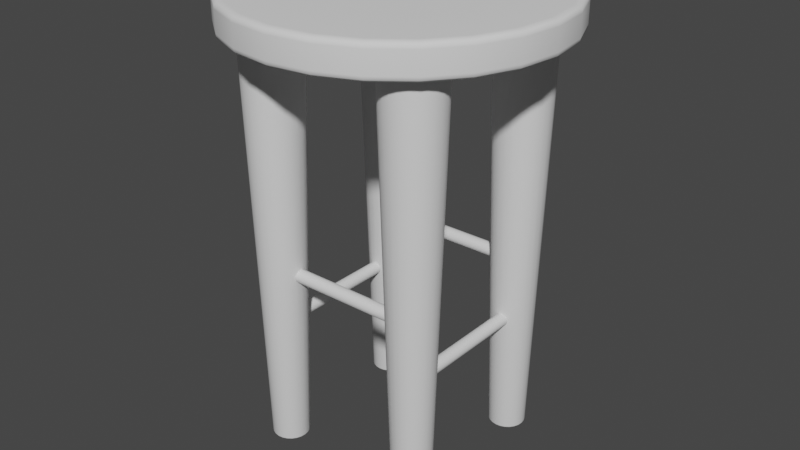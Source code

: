 # Source: chair-stool-mini.blend  (saved by Blender 2.80.55; exported with 4.5.12 LTS)
import bpy
from mathutils import Matrix  # noqa: F401  (used for matrix-valued properties, if any)

bpy.ops.wm.read_factory_settings(use_empty=True)
scene = bpy.context.scene
scene.name = 'Scene'

# ---- collections
col_collection = bpy.data.collections.new('Collection'); scene.collection.children.link(col_collection)

# ---- world
world_world = bpy.data.worlds.new('World'); scene.world = world_world
world_world.use_nodes = True; world_world.node_tree.nodes.clear()
_N = world_world.node_tree.nodes; _L = world_world.node_tree.links
n0 = _N.new('ShaderNodeOutputWorld'); n0.name = 'World Output'; n0.location = (300, 300)
n1 = _N.new('ShaderNodeBackground'); n1.name = 'Background'; n1.location = (10, 300)
n1.inputs[0].default_value = (0.05088, 0.05088, 0.05088, 1.0)
_L.new(n1.outputs[0], n0.inputs[0])
n0.is_active_output = True
world_world.color = (0.05088, 0.05088, 0.05088)
world_world.use_sun_shadow = False
world_world.sun_shadow_jitter_overblur = 0.0

# ---- meshes
me_cylinder = bpy.data.meshes.new('Cylinder')
me_cylinder.from_pydata([(-0.08176, -0.04939, 0.4466), (-0.07359, -0.05046, 0.4466), (-0.06599, -0.05361, 0.4466), (-0.05945, -0.05863, 0.4466), (-0.05444, -0.06516, 0.4466), (-0.05129, -0.07277, 0.4466), (-0.05021, -0.08094, 0.4466), (-0.05129, -0.0891, 0.4466), (-0.05444, -0.09671, 0.4466), (-0.05945, -0.1032, 0.4466), (-0.06599, -0.1083, 0.4466), (-0.07359, -0.1114, 0.4466), (-0.08176, -0.1125, 0.4466), (-0.08993, -0.1114, 0.4466), (-0.09753, -0.1083, 0.4466), (-0.1041, -0.1032, 0.4466), (-0.1091, -0.09671, 0.4466), (-0.1122, -0.0891, 0.4466), (-0.1133, -0.08094, 0.4466), (-0.1122, -0.07277, 0.4466), (-0.1091, -0.06516, 0.4466), (-0.1041, -0.05863, 0.4466), (-0.09753, -0.05361, 0.4466), (-0.08993, -0.05046, 0.4466), (-0.08176, -0.06321, 0.0), (-0.08176, -0.06142, 0.001722), (-0.08176, -0.06233, 0.0002307), (-0.08176, -0.06168, 0.0008609), (-0.07717, -0.06381, 0.0), (-0.07671, -0.06209, 0.001722), (-0.07694, -0.06297, 0.0002307), (-0.07678, -0.06234, 0.0008609), (-0.07289, -0.06558, 0.0), (-0.072, -0.06404, 0.001722), (-0.07246, -0.06482, 0.0002307), (-0.07213, -0.06426, 0.0008609), (-0.06922, -0.0684, 0.0), (-0.06796, -0.06714, 0.001722), (-0.0686, -0.06778, 0.0002307), (-0.06814, -0.06732, 0.0008609), (-0.06641, -0.07207, 0.0), (-0.06486, -0.07118, 0.001722), (-0.06565, -0.07163, 0.0002307), (-0.06508, -0.07131, 0.0008609), (-0.06463, -0.07635, 0.0), (-0.06291, -0.07589, 0.001722), (-0.06379, -0.07612, 0.0002307), (-0.06316, -0.07595, 0.0008609), (-0.06403, -0.08094, 0.0), (-0.06225, -0.08094, 0.001722), (-0.06316, -0.08094, 0.0002307), (-0.0625, -0.08094, 0.0008609), (-0.06463, -0.08553, 0.0), (-0.06291, -0.08599, 0.001722), (-0.06379, -0.08575, 0.0002307), (-0.06316, -0.08592, 0.0008609), (-0.06641, -0.0898, 0.0), (-0.06486, -0.09069, 0.001722), (-0.06565, -0.09024, 0.0002307), (-0.06508, -0.09057, 0.0008609), (-0.06922, -0.09347, 0.0), (-0.06796, -0.09473, 0.001722), (-0.0686, -0.09409, 0.0002307), (-0.06814, -0.09455, 0.0008609), (-0.07289, -0.09629, 0.0), (-0.072, -0.09784, 0.001722), (-0.07246, -0.09705, 0.0002307), (-0.07213, -0.09761, 0.0008609), (-0.07717, -0.09806, 0.0), (-0.07671, -0.09979, 0.001722), (-0.07694, -0.09891, 0.0002307), (-0.07678, -0.09954, 0.0008609), (-0.08176, -0.09867, 0.0), (-0.08176, -0.1005, 0.001722), (-0.08176, -0.09954, 0.0002307), (-0.08176, -0.1002, 0.0008609), (-0.08635, -0.09806, 0.0), (-0.08681, -0.09979, 0.001722), (-0.08658, -0.09891, 0.0002307), (-0.08674, -0.09954, 0.0008609), (-0.09062, -0.09629, 0.0), (-0.09152, -0.09784, 0.001722), (-0.09106, -0.09705, 0.0002307), (-0.09139, -0.09761, 0.0008609), (-0.0943, -0.09347, 0.0), (-0.09556, -0.09473, 0.001722), (-0.09492, -0.09409, 0.0002307), (-0.09538, -0.09455, 0.0008609), (-0.09711, -0.0898, 0.0), (-0.09866, -0.09069, 0.001722), (-0.09787, -0.09024, 0.0002307), (-0.09844, -0.09057, 0.0008609), (-0.09889, -0.08553, 0.0), (-0.1006, -0.08599, 0.001722), (-0.09973, -0.08575, 0.0002307), (-0.1004, -0.08592, 0.0008609), (-0.09949, -0.08094, 0.0), (-0.1013, -0.08094, 0.001722), (-0.1004, -0.08094, 0.0002307), (-0.101, -0.08094, 0.0008609), (-0.09889, -0.07635, 0.0), (-0.1006, -0.07589, 0.001722), (-0.09973, -0.07612, 0.0002307), (-0.1004, -0.07595, 0.0008609), (-0.09711, -0.07207, 0.0), (-0.09866, -0.07118, 0.001722), (-0.09787, -0.07163, 0.0002307), (-0.09844, -0.07131, 0.0008609), (-0.0943, -0.0684, 0.0), (-0.09556, -0.06714, 0.001722), (-0.09492, -0.06778, 0.0002307), (-0.09538, -0.06732, 0.0008609), (-0.09062, -0.06558, 0.0), (-0.09152, -0.06404, 0.001722), (-0.09106, -0.06482, 0.0002307), (-0.09139, -0.06426, 0.0008609), (-0.08635, -0.06381, 0.0), (-0.08681, -0.06209, 0.001722), (-0.08658, -0.06297, 0.0002307), (-0.08674, -0.06234, 0.0008609), (0.08176, -0.04939, 0.4466), (0.07359, -0.05046, 0.4466), (0.06599, -0.05361, 0.4466), (0.05945, -0.05863, 0.4466), (0.05444, -0.06516, 0.4466), (0.05129, -0.07277, 0.4466), (0.05021, -0.08094, 0.4466), (0.05129, -0.0891, 0.4466), (0.05444, -0.09671, 0.4466), (0.05945, -0.1032, 0.4466), (0.06599, -0.1083, 0.4466), (0.07359, -0.1114, 0.4466), (0.08176, -0.1125, 0.4466), (0.08993, -0.1114, 0.4466), (0.09753, -0.1083, 0.4466), (0.1041, -0.1032, 0.4466), (0.1091, -0.09671, 0.4466), (0.1122, -0.0891, 0.4466), (0.1133, -0.08094, 0.4466), (0.1122, -0.07277, 0.4466), (0.1091, -0.06516, 0.4466), (0.1041, -0.05863, 0.4466), (0.09753, -0.05361, 0.4466), (0.08993, -0.05046, 0.4466), (0.08176, -0.06321, 0.0), (0.08176, -0.06142, 0.001722), (0.08176, -0.06233, 0.0002307), (0.08176, -0.06168, 0.0008609), (0.07717, -0.06381, 0.0), (0.07671, -0.06209, 0.001722), (0.07694, -0.06297, 0.0002307), (0.07678, -0.06234, 0.0008609), (0.07289, -0.06558, 0.0), (0.072, -0.06404, 0.001722), (0.07246, -0.06482, 0.0002307), (0.07213, -0.06426, 0.0008609), (0.06922, -0.0684, 0.0), (0.06796, -0.06714, 0.001722), (0.0686, -0.06778, 0.0002307), (0.06814, -0.06732, 0.0008609), (0.06641, -0.07207, 0.0), (0.06486, -0.07118, 0.001722), (0.06565, -0.07163, 0.0002307), (0.06508, -0.07131, 0.0008609), (0.06463, -0.07635, 0.0), (0.06291, -0.07589, 0.001722), (0.06379, -0.07612, 0.0002307), (0.06316, -0.07595, 0.0008609), (0.06403, -0.08094, 0.0), (0.06225, -0.08094, 0.001722), (0.06316, -0.08094, 0.0002307), (0.0625, -0.08094, 0.0008609), (0.06463, -0.08553, 0.0), (0.06291, -0.08599, 0.001722), (0.06379, -0.08575, 0.0002307), (0.06316, -0.08592, 0.0008609), (0.06641, -0.0898, 0.0), (0.06486, -0.09069, 0.001722), (0.06565, -0.09024, 0.0002307), (0.06508, -0.09057, 0.0008609), (0.06922, -0.09347, 0.0), (0.06796, -0.09473, 0.001722), (0.0686, -0.09409, 0.0002307), (0.06814, -0.09455, 0.0008609), (0.07289, -0.09629, 0.0), (0.072, -0.09784, 0.001722), (0.07246, -0.09705, 0.0002307), (0.07213, -0.09761, 0.0008609), (0.07717, -0.09806, 0.0), (0.07671, -0.09979, 0.001722), (0.07694, -0.09891, 0.0002307), (0.07678, -0.09954, 0.0008609), (0.08176, -0.09867, 0.0), (0.08176, -0.1005, 0.001722), (0.08176, -0.09954, 0.0002307), (0.08176, -0.1002, 0.0008609), (0.08635, -0.09806, 0.0), (0.08681, -0.09979, 0.001722), (0.08658, -0.09891, 0.0002307), (0.08674, -0.09954, 0.0008609), (0.09062, -0.09629, 0.0), (0.09152, -0.09784, 0.001722), (0.09106, -0.09705, 0.0002307), (0.09139, -0.09761, 0.0008609), (0.0943, -0.09347, 0.0), (0.09556, -0.09473, 0.001722), (0.09492, -0.09409, 0.0002307), (0.09538, -0.09455, 0.0008609), (0.09711, -0.0898, 0.0), (0.09866, -0.09069, 0.001722), (0.09787, -0.09024, 0.0002307), (0.09844, -0.09057, 0.0008609), (0.09889, -0.08553, 0.0), (0.1006, -0.08599, 0.001722), (0.09973, -0.08575, 0.0002307), (0.1004, -0.08592, 0.0008609), (0.09949, -0.08094, 0.0), (0.1013, -0.08094, 0.001722), (0.1004, -0.08094, 0.0002307), (0.101, -0.08094, 0.0008609), (0.09889, -0.07635, 0.0), (0.1006, -0.07589, 0.001722), (0.09973, -0.07612, 0.0002307), (0.1004, -0.07595, 0.0008609), (0.09711, -0.07207, 0.0), (0.09866, -0.07118, 0.001722), (0.09787, -0.07163, 0.0002307), (0.09844, -0.07131, 0.0008609), (0.0943, -0.0684, 0.0), (0.09556, -0.06714, 0.001722), (0.09492, -0.06778, 0.0002307), (0.09538, -0.06732, 0.0008609), (0.09062, -0.06558, 0.0), (0.09152, -0.06404, 0.001722), (0.09106, -0.06482, 0.0002307), (0.09139, -0.06426, 0.0008609), (0.08635, -0.06381, 0.0), (0.08681, -0.06209, 0.001722), (0.08658, -0.06297, 0.0002307), (0.08674, -0.06234, 0.0008609), (-0.08176, 0.04939, 0.4466), (-0.07359, 0.05046, 0.4466), (-0.06599, 0.05361, 0.4466), (-0.05945, 0.05863, 0.4466), (-0.05444, 0.06516, 0.4466), (-0.05129, 0.07277, 0.4466), (-0.05021, 0.08094, 0.4466), (-0.05129, 0.0891, 0.4466), (-0.05444, 0.09671, 0.4466), (-0.05945, 0.1032, 0.4466), (-0.06599, 0.1083, 0.4466), (-0.07359, 0.1114, 0.4466), (-0.08176, 0.1125, 0.4466), (-0.08993, 0.1114, 0.4466), (-0.09753, 0.1083, 0.4466), (-0.1041, 0.1032, 0.4466), (-0.1091, 0.09671, 0.4466), (-0.1122, 0.0891, 0.4466), (-0.1133, 0.08094, 0.4466), (-0.1122, 0.07277, 0.4466), (-0.1091, 0.06516, 0.4466), (-0.1041, 0.05863, 0.4466), (-0.09753, 0.05361, 0.4466), (-0.08993, 0.05046, 0.4466), (-0.08176, 0.06321, 0.0), (-0.08176, 0.06142, 0.001722), (-0.08176, 0.06233, 0.0002307), (-0.08176, 0.06168, 0.0008609), (-0.07717, 0.06381, 0.0), (-0.07671, 0.06209, 0.001722), (-0.07694, 0.06297, 0.0002307), (-0.07678, 0.06234, 0.0008609), (-0.07289, 0.06558, 0.0), (-0.072, 0.06404, 0.001722), (-0.07246, 0.06482, 0.0002307), (-0.07213, 0.06426, 0.0008609), (-0.06922, 0.0684, 0.0), (-0.06796, 0.06714, 0.001722), (-0.0686, 0.06778, 0.0002307), (-0.06814, 0.06732, 0.0008609), (-0.06641, 0.07207, 0.0), (-0.06486, 0.07118, 0.001722), (-0.06565, 0.07163, 0.0002307), (-0.06508, 0.07131, 0.0008609), (-0.06463, 0.07635, 0.0), (-0.06291, 0.07589, 0.001722), (-0.06379, 0.07612, 0.0002307), (-0.06316, 0.07595, 0.0008609), (-0.06403, 0.08094, 0.0), (-0.06225, 0.08094, 0.001722), (-0.06316, 0.08094, 0.0002307), (-0.0625, 0.08094, 0.0008609), (-0.06463, 0.08553, 0.0), (-0.06291, 0.08599, 0.001722), (-0.06379, 0.08575, 0.0002307), (-0.06316, 0.08592, 0.0008609), (-0.06641, 0.0898, 0.0), (-0.06486, 0.09069, 0.001722), (-0.06565, 0.09024, 0.0002307), (-0.06508, 0.09057, 0.0008609), (-0.06922, 0.09347, 0.0), (-0.06796, 0.09473, 0.001722), (-0.0686, 0.09409, 0.0002307), (-0.06814, 0.09455, 0.0008609), (-0.07289, 0.09629, 0.0), (-0.072, 0.09784, 0.001722), (-0.07246, 0.09705, 0.0002307), (-0.07213, 0.09761, 0.0008609), (-0.07717, 0.09806, 0.0), (-0.07671, 0.09979, 0.001722), (-0.07694, 0.09891, 0.0002307), (-0.07678, 0.09954, 0.0008609), (-0.08176, 0.09867, 0.0), (-0.08176, 0.1005, 0.001722), (-0.08176, 0.09954, 0.0002307), (-0.08176, 0.1002, 0.0008609), (-0.08635, 0.09806, 0.0), (-0.08681, 0.09979, 0.001722), (-0.08658, 0.09891, 0.0002307), (-0.08674, 0.09954, 0.0008609), (-0.09062, 0.09629, 0.0), (-0.09152, 0.09784, 0.001722), (-0.09106, 0.09705, 0.0002307), (-0.09139, 0.09761, 0.0008609), (-0.0943, 0.09347, 0.0), (-0.09556, 0.09473, 0.001722), (-0.09492, 0.09409, 0.0002307), (-0.09538, 0.09455, 0.0008609), (-0.09711, 0.0898, 0.0), (-0.09866, 0.09069, 0.001722), (-0.09787, 0.09024, 0.0002307), (-0.09844, 0.09057, 0.0008609), (-0.09889, 0.08553, 0.0), (-0.1006, 0.08599, 0.001722), (-0.09973, 0.08575, 0.0002307), (-0.1004, 0.08592, 0.0008609), (-0.09949, 0.08094, 0.0), (-0.1013, 0.08094, 0.001722), (-0.1004, 0.08094, 0.0002307), (-0.101, 0.08094, 0.0008609), (-0.09889, 0.07635, 0.0), (-0.1006, 0.07589, 0.001722), (-0.09973, 0.07612, 0.0002307), (-0.1004, 0.07595, 0.0008609), (-0.09711, 0.07207, 0.0), (-0.09866, 0.07118, 0.001722), (-0.09787, 0.07163, 0.0002307), (-0.09844, 0.07131, 0.0008609), (-0.0943, 0.0684, 0.0), (-0.09556, 0.06714, 0.001722), (-0.09492, 0.06778, 0.0002307), (-0.09538, 0.06732, 0.0008609), (-0.09062, 0.06558, 0.0), (-0.09152, 0.06404, 0.001722), (-0.09106, 0.06482, 0.0002307), (-0.09139, 0.06426, 0.0008609), (-0.08635, 0.06381, 0.0), (-0.08681, 0.06209, 0.001722), (-0.08658, 0.06297, 0.0002307), (-0.08674, 0.06234, 0.0008609), (0.08176, 0.04939, 0.4466), (0.07359, 0.05046, 0.4466), (0.06599, 0.05361, 0.4466), (0.05945, 0.05863, 0.4466), (0.05444, 0.06516, 0.4466), (0.05129, 0.07277, 0.4466), (0.05021, 0.08094, 0.4466), (0.05129, 0.0891, 0.4466), (0.05444, 0.09671, 0.4466), (0.05945, 0.1032, 0.4466), (0.06599, 0.1083, 0.4466), (0.07359, 0.1114, 0.4466), (0.08176, 0.1125, 0.4466), (0.08993, 0.1114, 0.4466), (0.09753, 0.1083, 0.4466), (0.1041, 0.1032, 0.4466), (0.1091, 0.09671, 0.4466), (0.1122, 0.0891, 0.4466), (0.1133, 0.08094, 0.4466), (0.1122, 0.07277, 0.4466), (0.1091, 0.06516, 0.4466), (0.1041, 0.05863, 0.4466), (0.09753, 0.05361, 0.4466), (0.08993, 0.05046, 0.4466), (0.08176, 0.06321, 0.0), (0.08176, 0.06142, 0.001722), (0.08176, 0.06233, 0.0002307), (0.08176, 0.06168, 0.0008609), (0.07717, 0.06381, 0.0), (0.07671, 0.06209, 0.001722), (0.07694, 0.06297, 0.0002307), (0.07678, 0.06234, 0.0008609), (0.07289, 0.06558, 0.0), (0.072, 0.06404, 0.001722), (0.07246, 0.06482, 0.0002307), (0.07213, 0.06426, 0.0008609), (0.06922, 0.0684, 0.0), (0.06796, 0.06714, 0.001722), (0.0686, 0.06778, 0.0002307), (0.06814, 0.06732, 0.0008609), (0.06641, 0.07207, 0.0), (0.06486, 0.07118, 0.001722), (0.06565, 0.07163, 0.0002307), (0.06508, 0.07131, 0.0008609), (0.06463, 0.07635, 0.0), (0.06291, 0.07589, 0.001722), (0.06379, 0.07612, 0.0002307), (0.06316, 0.07595, 0.0008609), (0.06403, 0.08094, 0.0), (0.06225, 0.08094, 0.001722), (0.06316, 0.08094, 0.0002307), (0.0625, 0.08094, 0.0008609), (0.06463, 0.08553, 0.0), (0.06291, 0.08599, 0.001722), (0.06379, 0.08575, 0.0002307), (0.06316, 0.08592, 0.0008609), (0.06641, 0.0898, 0.0), (0.06486, 0.09069, 0.001722), (0.06565, 0.09024, 0.0002307), (0.06508, 0.09057, 0.0008609), (0.06922, 0.09347, 0.0), (0.06796, 0.09473, 0.001722), (0.0686, 0.09409, 0.0002307), (0.06814, 0.09455, 0.0008609), (0.07289, 0.09629, 0.0), (0.072, 0.09784, 0.001722), (0.07246, 0.09705, 0.0002307), (0.07213, 0.09761, 0.0008609), (0.07717, 0.09806, 0.0), (0.07671, 0.09979, 0.001722), (0.07694, 0.09891, 0.0002307), (0.07678, 0.09954, 0.0008609), (0.08176, 0.09867, 0.0), (0.08176, 0.1005, 0.001722), (0.08176, 0.09954, 0.0002307), (0.08176, 0.1002, 0.0008609), (0.08635, 0.09806, 0.0), (0.08681, 0.09979, 0.001722), (0.08658, 0.09891, 0.0002307), (0.08674, 0.09954, 0.0008609), (0.09062, 0.09629, 0.0), (0.09152, 0.09784, 0.001722), (0.09106, 0.09705, 0.0002307), (0.09139, 0.09761, 0.0008609), (0.0943, 0.09347, 0.0), (0.09556, 0.09473, 0.001722), (0.09492, 0.09409, 0.0002307), (0.09538, 0.09455, 0.0008609), (0.09711, 0.0898, 0.0), (0.09866, 0.09069, 0.001722), (0.09787, 0.09024, 0.0002307), (0.09844, 0.09057, 0.0008609), (0.09889, 0.08553, 0.0), (0.1006, 0.08599, 0.001722), (0.09973, 0.08575, 0.0002307), (0.1004, 0.08592, 0.0008609), (0.09949, 0.08094, 0.0), (0.1013, 0.08094, 0.001722), (0.1004, 0.08094, 0.0002307), (0.101, 0.08094, 0.0008609), (0.09889, 0.07635, 0.0), (0.1006, 0.07589, 0.001722), (0.09973, 0.07612, 0.0002307), (0.1004, 0.07595, 0.0008609), (0.09711, 0.07207, 0.0), (0.09866, 0.07118, 0.001722), (0.09787, 0.07163, 0.0002307), (0.09844, 0.07131, 0.0008609), (0.0943, 0.0684, 0.0), (0.09556, 0.06714, 0.001722), (0.09492, 0.06778, 0.0002307), (0.09538, 0.06732, 0.0008609), (0.09062, 0.06558, 0.0), (0.09152, 0.06404, 0.001722), (0.09106, 0.06482, 0.0002307), (0.09139, 0.06426, 0.0008609), (0.08635, 0.06381, 0.0), (0.08681, 0.06209, 0.001722), (0.08658, 0.06297, 0.0002307), (0.08674, 0.06234, 0.0008609), (-7.532e-11, 0.09115, 0.4737), (-0.02359, 0.08804, 0.4737), (-0.04557, 0.07894, 0.4737), (-0.06445, 0.06445, 0.4737), (-0.07894, 0.04557, 0.4737), (-0.08804, 0.02359, 0.4737), (-0.09115, -5.17e-09, 0.4737), (-0.08804, -0.02359, 0.4737), (-0.07894, -0.04557, 0.4737), (-0.06445, -0.06445, 0.4737), (-0.04557, -0.07894, 0.4737), (-0.02359, -0.08804, 0.4737), (-3.557e-08, -0.09115, 0.4737), (0.02359, -0.08804, 0.4737), (0.04557, -0.07894, 0.4737), (0.06445, -0.06445, 0.4737), (0.07894, -0.04557, 0.4737), (0.08804, -0.02359, 0.4737), (0.09115, -5.443e-08, 0.4737), (0.08804, 0.02359, 0.4737), (0.07894, 0.04557, 0.4737), (0.06445, 0.06445, 0.4737), (0.04557, 0.07894, 0.4737), (0.02359, 0.08804, 0.4737), (0.0, 0.1651, 0.4572), (-0.04273, 0.1595, 0.4572), (-0.08255, 0.143, 0.4572), (-0.1167, 0.1167, 0.4572), (-0.143, 0.08255, 0.4572), (-0.1595, 0.04273, 0.4572), (-0.1651, 1.246e-08, 0.4572), (-0.1595, -0.04273, 0.4572), (-0.143, -0.08255, 0.4572), (-0.1167, -0.1167, 0.4572), (-0.08255, -0.143, 0.4572), (-0.04273, -0.1595, 0.4572), (-6.429e-08, -0.1651, 0.4572), (0.04273, -0.1595, 0.4572), (0.08255, -0.143, 0.4572), (0.1167, -0.1167, 0.4572), (0.143, -0.08255, 0.4572), (0.1595, -0.04273, 0.4572), (0.1651, -7.676e-08, 0.4572), (0.1595, 0.04273, 0.4572), (0.143, 0.08255, 0.4572), (0.1167, 0.1167, 0.4572), (0.08255, 0.143, 0.4572), (0.04273, 0.1595, 0.4572), (-7.532e-11, 0.09115, 0.4407), (-0.02359, 0.08804, 0.4407), (-0.04557, 0.07894, 0.4407), (-0.06445, 0.06445, 0.4407), (-0.07894, 0.04557, 0.4407), (-0.08804, 0.02359, 0.4407), (-0.09115, -5.17e-09, 0.4407), (-0.08804, -0.02359, 0.4407), (-0.07894, -0.04557, 0.4407), (-0.06445, -0.06445, 0.4407), (-0.04557, -0.07894, 0.4407), (-0.02359, -0.08804, 0.4407), (-3.557e-08, -0.09115, 0.4407), (0.02359, -0.08804, 0.4407), (0.04557, -0.07894, 0.4407), (0.06445, -0.06445, 0.4407), (0.07894, -0.04557, 0.4407), (0.08804, -0.02359, 0.4407), (0.09115, -5.443e-08, 0.4407), (0.08804, 0.02359, 0.4407), (0.07894, 0.04557, 0.4407), (0.06445, 0.06445, 0.4407), (0.04557, 0.07894, 0.4407), (0.02359, 0.08804, 0.4407), (-8.514e-12, 0.1567, 0.4737), (0.0, 0.1651, 0.468), (0.0, 0.1615, 0.4735), (0.0, 0.1649, 0.4712), (-0.04273, 0.1595, 0.468), (-0.04057, 0.1514, 0.4737), (-0.04267, 0.1592, 0.4712), (-0.0418, 0.156, 0.4735), (-0.08255, 0.143, 0.468), (-0.07837, 0.1357, 0.4737), (-0.08243, 0.1428, 0.4712), (-0.08074, 0.1399, 0.4735), (-0.1167, 0.1167, 0.468), (-0.1108, 0.1108, 0.4737), (-0.1166, 0.1166, 0.4712), (-0.1142, 0.1142, 0.4735), (-0.143, 0.08255, 0.468), (-0.1357, 0.07837, 0.4737), (-0.1428, 0.08243, 0.4712), (-0.1399, 0.08074, 0.4735), (-0.1595, 0.04273, 0.468), (-0.1514, 0.04057, 0.4737), (-0.1592, 0.04267, 0.4712), (-0.156, 0.0418, 0.4735), (-0.1651, 1.246e-08, 0.468), (-0.1567, 1.047e-08, 0.4737), (-0.1649, 1.241e-08, 0.4712), (-0.1615, 1.16e-08, 0.4735), (-0.1595, -0.04273, 0.468), (-0.1514, -0.04057, 0.4737), (-0.1592, -0.04267, 0.4712), (-0.156, -0.0418, 0.4735), (-0.143, -0.08255, 0.468), (-0.1357, -0.07837, 0.4737), (-0.1428, -0.08243, 0.4712), (-0.1399, -0.08074, 0.4735), (-0.1167, -0.1167, 0.468), (-0.1108, -0.1108, 0.4737), (-0.1166, -0.1166, 0.4712), (-0.1142, -0.1142, 0.4735), (-0.08255, -0.143, 0.468), (-0.07837, -0.1357, 0.4737), (-0.08243, -0.1428, 0.4712), (-0.08074, -0.1399, 0.4735), (-0.04273, -0.1595, 0.468), (-0.04057, -0.1514, 0.4737), (-0.04267, -0.1592, 0.4712), (-0.0418, -0.156, 0.4735), (-6.429e-08, -0.1651, 0.468), (-6.105e-08, -0.1567, 0.4737), (-6.418e-08, -0.1649, 0.4712), (-6.288e-08, -0.1615, 0.4735), (0.04273, -0.1595, 0.468), (0.04057, -0.1514, 0.4737), (0.04267, -0.1592, 0.4712), (0.0418, -0.156, 0.4735), (0.08255, -0.143, 0.468), (0.07837, -0.1357, 0.4737), (0.08243, -0.1428, 0.4712), (0.08074, -0.1399, 0.4735), (0.1167, -0.1167, 0.468), (0.1108, -0.1108, 0.4737), (0.1166, -0.1166, 0.4712), (0.1142, -0.1142, 0.4735), (0.143, -0.08255, 0.468), (0.1357, -0.07837, 0.4737), (0.1428, -0.08243, 0.4712), (0.1399, -0.08074, 0.4735), (0.1595, -0.04273, 0.468), (0.1514, -0.04057, 0.4737), (0.1592, -0.04267, 0.4712), (0.156, -0.0418, 0.4735), (0.1651, -7.676e-08, 0.468), (0.1567, -7.423e-08, 0.4737), (0.1649, -7.666e-08, 0.4712), (0.1615, -7.565e-08, 0.4735), (0.1595, 0.04273, 0.468), (0.1514, 0.04057, 0.4737), (0.1592, 0.04267, 0.4712), (0.156, 0.0418, 0.4735), (0.143, 0.08255, 0.468), (0.1357, 0.07837, 0.4737), (0.1428, 0.08243, 0.4712), (0.1399, 0.08074, 0.4735), (0.1167, 0.1167, 0.468), (0.1108, 0.1108, 0.4737), (0.1166, 0.1166, 0.4712), (0.1142, 0.1142, 0.4735), (0.08255, 0.143, 0.468), (0.07837, 0.1357, 0.4737), (0.08243, 0.1428, 0.4712), (0.08074, 0.1399, 0.4735), (0.04273, 0.1595, 0.468), (0.04057, 0.1514, 0.4737), (0.04267, 0.1592, 0.4712), (0.0418, 0.156, 0.4735), (0.0, 0.1651, 0.4464), (-8.514e-12, 0.1567, 0.4407), (0.0, 0.1649, 0.4432), (0.0, 0.1615, 0.4409), (-0.04057, 0.1514, 0.4407), (-0.04273, 0.1595, 0.4464), (-0.0418, 0.156, 0.4409), (-0.04267, 0.1592, 0.4432), (-0.07837, 0.1357, 0.4407), (-0.08255, 0.143, 0.4464), (-0.08074, 0.1399, 0.4409), (-0.08243, 0.1428, 0.4432), (-0.1108, 0.1108, 0.4407), (-0.1167, 0.1167, 0.4464), (-0.1142, 0.1142, 0.4409), (-0.1166, 0.1166, 0.4432), (-0.1357, 0.07837, 0.4407), (-0.143, 0.08255, 0.4464), (-0.1399, 0.08074, 0.4409), (-0.1428, 0.08243, 0.4432), (-0.1514, 0.04057, 0.4407), (-0.1595, 0.04273, 0.4464), (-0.156, 0.0418, 0.4409), (-0.1592, 0.04267, 0.4432), (-0.1567, 1.047e-08, 0.4407), (-0.1651, 1.246e-08, 0.4464), (-0.1615, 1.16e-08, 0.4409), (-0.1649, 1.241e-08, 0.4432), (-0.1514, -0.04057, 0.4407), (-0.1595, -0.04273, 0.4464), (-0.156, -0.0418, 0.4409), (-0.1592, -0.04267, 0.4432), (-0.1357, -0.07837, 0.4407), (-0.143, -0.08255, 0.4464), (-0.1399, -0.08074, 0.4409), (-0.1428, -0.08243, 0.4432), (-0.1108, -0.1108, 0.4407), (-0.1167, -0.1167, 0.4464), (-0.1142, -0.1142, 0.4409), (-0.1166, -0.1166, 0.4432), (-0.07837, -0.1357, 0.4407), (-0.08255, -0.143, 0.4464), (-0.08074, -0.1399, 0.4409), (-0.08243, -0.1428, 0.4432), (-0.04057, -0.1514, 0.4407), (-0.04273, -0.1595, 0.4464), (-0.0418, -0.156, 0.4409), (-0.04267, -0.1592, 0.4432), (-6.105e-08, -0.1567, 0.4407), (-6.429e-08, -0.1651, 0.4464), (-6.288e-08, -0.1615, 0.4409), (-6.418e-08, -0.1649, 0.4432), (0.04057, -0.1514, 0.4407), (0.04273, -0.1595, 0.4464), (0.0418, -0.156, 0.4409), (0.04267, -0.1592, 0.4432), (0.07837, -0.1357, 0.4407), (0.08255, -0.143, 0.4464), (0.08074, -0.1399, 0.4409), (0.08243, -0.1428, 0.4432), (0.1108, -0.1108, 0.4407), (0.1167, -0.1167, 0.4464), (0.1142, -0.1142, 0.4409), (0.1166, -0.1166, 0.4432), (0.1357, -0.07837, 0.4407), (0.143, -0.08255, 0.4464), (0.1399, -0.08074, 0.4409), (0.1428, -0.08243, 0.4432), (0.1514, -0.04057, 0.4407), (0.1595, -0.04273, 0.4464), (0.156, -0.0418, 0.4409), (0.1592, -0.04267, 0.4432), (0.1567, -7.423e-08, 0.4407), (0.1651, -7.676e-08, 0.4464), (0.1615, -7.565e-08, 0.4409), (0.1649, -7.666e-08, 0.4432), (0.1514, 0.04057, 0.4407), (0.1595, 0.04273, 0.4464), (0.156, 0.0418, 0.4409), (0.1592, 0.04267, 0.4432), (0.1357, 0.07837, 0.4407), (0.143, 0.08255, 0.4464), (0.1399, 0.08074, 0.4409), (0.1428, 0.08243, 0.4432), (0.1108, 0.1108, 0.4407), (0.1167, 0.1167, 0.4464), (0.1142, 0.1142, 0.4409), (0.1166, 0.1166, 0.4432), (0.07837, 0.1357, 0.4407), (0.08255, 0.143, 0.4464), (0.08074, 0.1399, 0.4409), (0.08243, 0.1428, 0.4432), (0.04057, 0.1514, 0.4407), (0.04273, 0.1595, 0.4464), (0.0418, 0.156, 0.4409), (0.04267, 0.1592, 0.4432), (-0.07259, -0.07411, 0.1945), (-0.07259, -0.07505, 0.198), (-0.07259, -0.07762, 0.2006), (-0.07259, -0.08113, 0.2016), (-0.07259, -0.08464, 0.2006), (-0.07259, -0.08721, 0.198), (-0.07259, -0.08815, 0.1945), (-0.07259, -0.08721, 0.191), (-0.07259, -0.08464, 0.1885), (-0.07259, -0.08113, 0.1875), (-0.07259, -0.07762, 0.1885), (-0.07259, -0.07505, 0.191), (0.06965, -0.07411, 0.1945), (0.06965, -0.07505, 0.198), (0.06965, -0.07762, 0.2006), (0.06965, -0.08113, 0.2016), (0.06965, -0.08464, 0.2006), (0.06965, -0.08721, 0.198), (0.06965, -0.08815, 0.1945), (0.06965, -0.08721, 0.191), (0.06965, -0.08464, 0.1885), (0.06965, -0.08113, 0.1875), (0.06965, -0.07762, 0.1885), (0.06965, -0.07505, 0.191), (-0.07259, 0.07411, 0.1945), (-0.07259, 0.07505, 0.198), (-0.07259, 0.07762, 0.2006), (-0.07259, 0.08113, 0.2016), (-0.07259, 0.08464, 0.2006), (-0.07259, 0.08721, 0.198), (-0.07259, 0.08815, 0.1945), (-0.07259, 0.08721, 0.191), (-0.07259, 0.08464, 0.1885), (-0.07259, 0.08113, 0.1875), (-0.07259, 0.07762, 0.1885), (-0.07259, 0.07505, 0.191), (0.06965, 0.07411, 0.1945), (0.06965, 0.07505, 0.198), (0.06965, 0.07762, 0.2006), (0.06965, 0.08113, 0.2016), (0.06965, 0.08464, 0.2006), (0.06965, 0.08721, 0.198), (0.06965, 0.08815, 0.1945), (0.06965, 0.08721, 0.191), (0.06965, 0.08464, 0.1885), (0.06965, 0.08113, 0.1875), (0.06965, 0.07762, 0.1885), (0.06965, 0.07505, 0.191), (0.09057, 0.07322, 0.1344), (0.08963, 0.07322, 0.1379), (0.08706, 0.07322, 0.1404), (0.08355, 0.07322, 0.1414), (0.08004, 0.07322, 0.1404), (0.07747, 0.07322, 0.1379), (0.07653, 0.07322, 0.1344), (0.07747, 0.07322, 0.1309), (0.08004, 0.07322, 0.1283), (0.08355, 0.07322, 0.1274), (0.08706, 0.07322, 0.1283), (0.08963, 0.07322, 0.1309), (0.09057, -0.06902, 0.1344), (0.08963, -0.06902, 0.1379), (0.08706, -0.06902, 0.1404), (0.08355, -0.06902, 0.1414), (0.08004, -0.06902, 0.1404), (0.07747, -0.06902, 0.1379), (0.07653, -0.06902, 0.1344), (0.07747, -0.06902, 0.1309), (0.08004, -0.06902, 0.1283), (0.08355, -0.06902, 0.1274), (0.08706, -0.06902, 0.1283), (0.08963, -0.06902, 0.1309), (-0.09057, 0.07322, 0.1344), (-0.08963, 0.07322, 0.1379), (-0.08706, 0.07322, 0.1404), (-0.08355, 0.07322, 0.1414), (-0.08004, 0.07322, 0.1404), (-0.07747, 0.07322, 0.1379), (-0.07653, 0.07322, 0.1344), (-0.07747, 0.07322, 0.1309), (-0.08004, 0.07322, 0.1283), (-0.08355, 0.07322, 0.1274), (-0.08706, 0.07322, 0.1283), (-0.08963, 0.07322, 0.1309), (-0.09057, -0.06902, 0.1344), (-0.08963, -0.06902, 0.1379), (-0.08706, -0.06902, 0.1404), (-0.08355, -0.06902, 0.1414), (-0.08004, -0.06902, 0.1404), (-0.07747, -0.06902, 0.1379), (-0.07653, -0.06902, 0.1344), (-0.07747, -0.06902, 0.1309), (-0.08004, -0.06902, 0.1283), (-0.08355, -0.06902, 0.1274), (-0.08706, -0.06902, 0.1283), (-0.08963, -0.06902, 0.1309)], [], [(117, 23, 0, 25), (33, 2, 3, 37), (37, 3, 4, 41), (41, 4, 5, 45), (45, 5, 6, 49), (49, 6, 7, 53), (53, 7, 8, 57), (57, 8, 9, 61), (61, 9, 10, 65), (65, 10, 11, 69), (69, 11, 12, 73), (73, 12, 13, 77), (77, 13, 14, 81), (81, 14, 15, 85), (85, 15, 16, 89), (89, 16, 17, 93), (93, 17, 18, 97), (97, 18, 19, 101), (101, 19, 20, 105), (105, 20, 21, 109), (109, 21, 22, 113), (113, 22, 23, 117), (29, 1, 2, 33), (25, 0, 1, 29), (25, 29, 31, 27), (27, 31, 30, 26), (26, 30, 28, 24), (29, 33, 35, 31), (31, 35, 34, 30), (30, 34, 32, 28), (33, 37, 39, 35), (35, 39, 38, 34), (34, 38, 36, 32), (37, 41, 43, 39), (39, 43, 42, 38), (38, 42, 40, 36), (41, 45, 47, 43), (43, 47, 46, 42), (42, 46, 44, 40), (45, 49, 51, 47), (47, 51, 50, 46), (46, 50, 48, 44), (49, 53, 55, 51), (51, 55, 54, 50), (50, 54, 52, 48), (53, 57, 59, 55), (55, 59, 58, 54), (54, 58, 56, 52), (57, 61, 63, 59), (59, 63, 62, 58), (58, 62, 60, 56), (61, 65, 67, 63), (63, 67, 66, 62), (62, 66, 64, 60), (65, 69, 71, 67), (67, 71, 70, 66), (66, 70, 68, 64), (69, 73, 75, 71), (71, 75, 74, 70), (70, 74, 72, 68), (73, 77, 79, 75), (75, 79, 78, 74), (74, 78, 76, 72), (77, 81, 83, 79), (79, 83, 82, 78), (78, 82, 80, 76), (81, 85, 87, 83), (83, 87, 86, 82), (82, 86, 84, 80), (85, 89, 91, 87), (87, 91, 90, 86), (86, 90, 88, 84), (89, 93, 95, 91), (91, 95, 94, 90), (90, 94, 92, 88), (93, 97, 99, 95), (95, 99, 98, 94), (94, 98, 96, 92), (97, 101, 103, 99), (99, 103, 102, 98), (98, 102, 100, 96), (101, 105, 107, 103), (103, 107, 106, 102), (102, 106, 104, 100), (105, 109, 111, 107), (107, 111, 110, 106), (106, 110, 108, 104), (109, 113, 115, 111), (111, 115, 114, 110), (110, 114, 112, 108), (113, 117, 119, 115), (115, 119, 118, 114), (114, 118, 116, 112), (117, 25, 27, 119), (119, 27, 26, 118), (118, 26, 24, 116), (24, 28, 32, 36, 40, 44, 48, 52, 56, 60, 64, 68, 72, 76, 80, 84, 88, 92, 96, 100, 104, 108, 112, 116), (237, 145, 120, 143), (153, 157, 123, 122), (157, 161, 124, 123), (161, 165, 125, 124), (165, 169, 126, 125), (169, 173, 127, 126), (173, 177, 128, 127), (177, 181, 129, 128), (181, 185, 130, 129), (185, 189, 131, 130), (189, 193, 132, 131), (193, 197, 133, 132), (197, 201, 134, 133), (201, 205, 135, 134), (205, 209, 136, 135), (209, 213, 137, 136), (213, 217, 138, 137), (217, 221, 139, 138), (221, 225, 140, 139), (225, 229, 141, 140), (229, 233, 142, 141), (233, 237, 143, 142), (149, 153, 122, 121), (145, 149, 121, 120), (145, 147, 151, 149), (147, 146, 150, 151), (146, 144, 148, 150), (149, 151, 155, 153), (151, 150, 154, 155), (150, 148, 152, 154), (153, 155, 159, 157), (155, 154, 158, 159), (154, 152, 156, 158), (157, 159, 163, 161), (159, 158, 162, 163), (158, 156, 160, 162), (161, 163, 167, 165), (163, 162, 166, 167), (162, 160, 164, 166), (165, 167, 171, 169), (167, 166, 170, 171), (166, 164, 168, 170), (169, 171, 175, 173), (171, 170, 174, 175), (170, 168, 172, 174), (173, 175, 179, 177), (175, 174, 178, 179), (174, 172, 176, 178), (177, 179, 183, 181), (179, 178, 182, 183), (178, 176, 180, 182), (181, 183, 187, 185), (183, 182, 186, 187), (182, 180, 184, 186), (185, 187, 191, 189), (187, 186, 190, 191), (186, 184, 188, 190), (189, 191, 195, 193), (191, 190, 194, 195), (190, 188, 192, 194), (193, 195, 199, 197), (195, 194, 198, 199), (194, 192, 196, 198), (197, 199, 203, 201), (199, 198, 202, 203), (198, 196, 200, 202), (201, 203, 207, 205), (203, 202, 206, 207), (202, 200, 204, 206), (205, 207, 211, 209), (207, 206, 210, 211), (206, 204, 208, 210), (209, 211, 215, 213), (211, 210, 214, 215), (210, 208, 212, 214), (213, 215, 219, 217), (215, 214, 218, 219), (214, 212, 216, 218), (217, 219, 223, 221), (219, 218, 222, 223), (218, 216, 220, 222), (221, 223, 227, 225), (223, 222, 226, 227), (222, 220, 224, 226), (225, 227, 231, 229), (227, 226, 230, 231), (226, 224, 228, 230), (229, 231, 235, 233), (231, 230, 234, 235), (230, 228, 232, 234), (233, 235, 239, 237), (235, 234, 238, 239), (234, 232, 236, 238), (237, 239, 147, 145), (239, 238, 146, 147), (238, 236, 144, 146), (144, 236, 232, 228, 224, 220, 216, 212, 208, 204, 200, 196, 192, 188, 184, 180, 176, 172, 168, 164, 160, 156, 152, 148), (357, 265, 240, 263), (273, 277, 243, 242), (277, 281, 244, 243), (281, 285, 245, 244), (285, 289, 246, 245), (289, 293, 247, 246), (293, 297, 248, 247), (297, 301, 249, 248), (301, 305, 250, 249), (305, 309, 251, 250), (309, 313, 252, 251), (313, 317, 253, 252), (317, 321, 254, 253), (321, 325, 255, 254), (325, 329, 256, 255), (329, 333, 257, 256), (333, 337, 258, 257), (337, 341, 259, 258), (341, 345, 260, 259), (345, 349, 261, 260), (349, 353, 262, 261), (353, 357, 263, 262), (269, 273, 242, 241), (265, 269, 241, 240), (265, 267, 271, 269), (267, 266, 270, 271), (266, 264, 268, 270), (269, 271, 275, 273), (271, 270, 274, 275), (270, 268, 272, 274), (273, 275, 279, 277), (275, 274, 278, 279), (274, 272, 276, 278), (277, 279, 283, 281), (279, 278, 282, 283), (278, 276, 280, 282), (281, 283, 287, 285), (283, 282, 286, 287), (282, 280, 284, 286), (285, 287, 291, 289), (287, 286, 290, 291), (286, 284, 288, 290), (289, 291, 295, 293), (291, 290, 294, 295), (290, 288, 292, 294), (293, 295, 299, 297), (295, 294, 298, 299), (294, 292, 296, 298), (297, 299, 303, 301), (299, 298, 302, 303), (298, 296, 300, 302), (301, 303, 307, 305), (303, 302, 306, 307), (302, 300, 304, 306), (305, 307, 311, 309), (307, 306, 310, 311), (306, 304, 308, 310), (309, 311, 315, 313), (311, 310, 314, 315), (310, 308, 312, 314), (313, 315, 319, 317), (315, 314, 318, 319), (314, 312, 316, 318), (317, 319, 323, 321), (319, 318, 322, 323), (318, 316, 320, 322), (321, 323, 327, 325), (323, 322, 326, 327), (322, 320, 324, 326), (325, 327, 331, 329), (327, 326, 330, 331), (326, 324, 328, 330), (329, 331, 335, 333), (331, 330, 334, 335), (330, 328, 332, 334), (333, 335, 339, 337), (335, 334, 338, 339), (334, 332, 336, 338), (337, 339, 343, 341), (339, 338, 342, 343), (338, 336, 340, 342), (341, 343, 347, 345), (343, 342, 346, 347), (342, 340, 344, 346), (345, 347, 351, 349), (347, 346, 350, 351), (346, 344, 348, 350), (349, 351, 355, 353), (351, 350, 354, 355), (350, 348, 352, 354), (353, 355, 359, 357), (355, 354, 358, 359), (354, 352, 356, 358), (357, 359, 267, 265), (359, 358, 266, 267), (358, 356, 264, 266), (264, 356, 352, 348, 344, 340, 336, 332, 328, 324, 320, 316, 312, 308, 304, 300, 296, 292, 288, 284, 280, 276, 272, 268), (477, 383, 360, 385), (393, 362, 363, 397), (397, 363, 364, 401), (401, 364, 365, 405), (405, 365, 366, 409), (409, 366, 367, 413), (413, 367, 368, 417), (417, 368, 369, 421), (421, 369, 370, 425), (425, 370, 371, 429), (429, 371, 372, 433), (433, 372, 373, 437), (437, 373, 374, 441), (441, 374, 375, 445), (445, 375, 376, 449), (449, 376, 377, 453), (453, 377, 378, 457), (457, 378, 379, 461), (461, 379, 380, 465), (465, 380, 381, 469), (469, 381, 382, 473), (473, 382, 383, 477), (389, 361, 362, 393), (385, 360, 361, 389), (385, 389, 391, 387), (387, 391, 390, 386), (386, 390, 388, 384), (389, 393, 395, 391), (391, 395, 394, 390), (390, 394, 392, 388), (393, 397, 399, 395), (395, 399, 398, 394), (394, 398, 396, 392), (397, 401, 403, 399), (399, 403, 402, 398), (398, 402, 400, 396), (401, 405, 407, 403), (403, 407, 406, 402), (402, 406, 404, 400), (405, 409, 411, 407), (407, 411, 410, 406), (406, 410, 408, 404), (409, 413, 415, 411), (411, 415, 414, 410), (410, 414, 412, 408), (413, 417, 419, 415), (415, 419, 418, 414), (414, 418, 416, 412), (417, 421, 423, 419), (419, 423, 422, 418), (418, 422, 420, 416), (421, 425, 427, 423), (423, 427, 426, 422), (422, 426, 424, 420), (425, 429, 431, 427), (427, 431, 430, 426), (426, 430, 428, 424), (429, 433, 435, 431), (431, 435, 434, 430), (430, 434, 432, 428), (433, 437, 439, 435), (435, 439, 438, 434), (434, 438, 436, 432), (437, 441, 443, 439), (439, 443, 442, 438), (438, 442, 440, 436), (441, 445, 447, 443), (443, 447, 446, 442), (442, 446, 444, 440), (445, 449, 451, 447), (447, 451, 450, 446), (446, 450, 448, 444), (449, 453, 455, 451), (451, 455, 454, 450), (450, 454, 452, 448), (453, 457, 459, 455), (455, 459, 458, 454), (454, 458, 456, 452), (457, 461, 463, 459), (459, 463, 462, 458), (458, 462, 460, 456), (461, 465, 467, 463), (463, 467, 466, 462), (462, 466, 464, 460), (465, 469, 471, 467), (467, 471, 470, 466), (466, 470, 468, 464), (469, 473, 475, 471), (471, 475, 474, 470), (470, 474, 472, 468), (473, 477, 479, 475), (475, 479, 478, 474), (474, 478, 476, 472), (477, 385, 387, 479), (479, 387, 386, 478), (478, 386, 384, 476), (384, 388, 392, 396, 400, 404, 408, 412, 416, 420, 424, 428, 432, 436, 440, 444, 448, 452, 456, 460, 464, 468, 472, 476), (585, 589, 489, 488), (649, 528, 529, 652), (557, 561, 482, 481), (617, 621, 497, 496), (589, 593, 490, 489), (645, 552, 480, 503), (561, 565, 483, 482), (621, 625, 498, 497), (593, 597, 491, 490), (565, 569, 484, 483), (625, 629, 499, 498), (597, 601, 492, 491), (569, 573, 485, 484), (629, 633, 500, 499), (601, 605, 493, 492), (573, 577, 486, 485), (633, 637, 501, 500), (605, 609, 494, 493), (577, 581, 487, 486), (637, 641, 502, 501), (519, 612, 608, 518), (581, 585, 488, 487), (641, 645, 503, 502), (510, 576, 572, 509), (525, 636, 632, 524), (518, 608, 604, 517), (511, 580, 576, 510), (526, 640, 636, 525), (613, 617, 496, 495), (512, 584, 580, 511), (527, 644, 640, 526), (504, 553, 644, 527), (520, 616, 612, 519), (513, 588, 584, 512), (505, 556, 553, 504), (506, 560, 556, 505), (521, 620, 616, 520), (514, 592, 588, 513), (507, 564, 560, 506), (522, 624, 620, 521), (515, 596, 592, 514), (508, 568, 564, 507), (523, 628, 624, 522), (516, 600, 596, 515), (509, 572, 568, 508), (524, 632, 628, 523), (517, 604, 600, 516), (481, 482, 483, 484, 485, 486, 487, 488, 489, 490, 491, 492, 493, 494, 495, 496, 497, 498, 499, 500, 501, 502, 503, 480), (609, 613, 495, 494), (680, 536, 537, 684), (740, 551, 528, 649), (712, 544, 545, 716), (684, 537, 538, 688), (505, 504, 648, 653), (656, 530, 531, 660), (716, 545, 546, 720), (688, 538, 539, 692), (660, 531, 532, 664), (720, 546, 547, 724), (692, 539, 540, 696), (664, 532, 533, 668), (724, 547, 548, 728), (696, 540, 541, 700), (668, 533, 534, 672), (728, 548, 549, 732), (700, 541, 542, 704), (672, 534, 535, 676), (732, 549, 550, 736), (519, 518, 705, 709), (676, 535, 536, 680), (736, 550, 551, 740), (510, 509, 669, 673), (525, 524, 729, 733), (518, 517, 701, 705), (511, 510, 673, 677), (526, 525, 733, 737), (708, 543, 544, 712), (512, 511, 677, 681), (527, 526, 737, 741), (504, 527, 741, 648), (520, 519, 709, 713), (513, 512, 681, 685), (652, 529, 530, 656), (506, 505, 653, 657), (521, 520, 713, 717), (514, 513, 685, 689), (507, 506, 657, 661), (522, 521, 717, 721), (515, 514, 689, 693), (508, 507, 661, 665), (523, 522, 721, 725), (516, 515, 693, 697), (509, 508, 665, 669), (524, 523, 725, 729), (517, 516, 697, 701), (529, 528, 551, 550, 549, 548, 547, 546, 545, 544, 543, 542, 541, 540, 539, 538, 537, 536, 535, 534, 533, 532, 531, 530), (704, 542, 543, 708), (557, 552, 554, 559), (559, 554, 555, 558), (558, 555, 553, 556), (561, 557, 559, 563), (563, 559, 558, 562), (562, 558, 556, 560), (565, 561, 563, 567), (567, 563, 562, 566), (566, 562, 560, 564), (569, 565, 567, 571), (571, 567, 566, 570), (570, 566, 564, 568), (573, 569, 571, 575), (575, 571, 570, 574), (574, 570, 568, 572), (577, 573, 575, 579), (579, 575, 574, 578), (578, 574, 572, 576), (581, 577, 579, 583), (583, 579, 578, 582), (582, 578, 576, 580), (585, 581, 583, 587), (587, 583, 582, 586), (586, 582, 580, 584), (589, 585, 587, 591), (591, 587, 586, 590), (590, 586, 584, 588), (593, 589, 591, 595), (595, 591, 590, 594), (594, 590, 588, 592), (597, 593, 595, 599), (599, 595, 594, 598), (598, 594, 592, 596), (601, 597, 599, 603), (603, 599, 598, 602), (602, 598, 596, 600), (605, 601, 603, 607), (607, 603, 602, 606), (606, 602, 600, 604), (609, 605, 607, 611), (611, 607, 606, 610), (610, 606, 604, 608), (613, 609, 611, 615), (615, 611, 610, 614), (614, 610, 608, 612), (617, 613, 615, 619), (619, 615, 614, 618), (618, 614, 612, 616), (621, 617, 619, 623), (623, 619, 618, 622), (622, 618, 616, 620), (625, 621, 623, 627), (627, 623, 622, 626), (626, 622, 620, 624), (629, 625, 627, 631), (631, 627, 626, 630), (630, 626, 624, 628), (633, 629, 631, 635), (635, 631, 630, 634), (634, 630, 628, 632), (637, 633, 635, 639), (639, 635, 634, 638), (638, 634, 632, 636), (641, 637, 639, 643), (643, 639, 638, 642), (642, 638, 636, 640), (645, 641, 643, 647), (647, 643, 642, 646), (646, 642, 640, 644), (552, 645, 647, 554), (554, 647, 646, 555), (555, 646, 644, 553), (653, 648, 650, 655), (655, 650, 651, 654), (654, 651, 649, 652), (657, 653, 655, 659), (659, 655, 654, 658), (658, 654, 652, 656), (661, 657, 659, 663), (663, 659, 658, 662), (662, 658, 656, 660), (665, 661, 663, 667), (667, 663, 662, 666), (666, 662, 660, 664), (669, 665, 667, 671), (671, 667, 666, 670), (670, 666, 664, 668), (673, 669, 671, 675), (675, 671, 670, 674), (674, 670, 668, 672), (677, 673, 675, 679), (679, 675, 674, 678), (678, 674, 672, 676), (681, 677, 679, 683), (683, 679, 678, 682), (682, 678, 676, 680), (685, 681, 683, 687), (687, 683, 682, 686), (686, 682, 680, 684), (689, 685, 687, 691), (691, 687, 686, 690), (690, 686, 684, 688), (693, 689, 691, 695), (695, 691, 690, 694), (694, 690, 688, 692), (697, 693, 695, 699), (699, 695, 694, 698), (698, 694, 692, 696), (701, 697, 699, 703), (703, 699, 698, 702), (702, 698, 696, 700), (705, 701, 703, 707), (707, 703, 702, 706), (706, 702, 700, 704), (709, 705, 707, 711), (711, 707, 706, 710), (710, 706, 704, 708), (713, 709, 711, 715), (715, 711, 710, 714), (714, 710, 708, 712), (717, 713, 715, 719), (719, 715, 714, 718), (718, 714, 712, 716), (721, 717, 719, 723), (723, 719, 718, 722), (722, 718, 716, 720), (725, 721, 723, 727), (727, 723, 722, 726), (726, 722, 720, 724), (729, 725, 727, 731), (731, 727, 726, 730), (730, 726, 724, 728), (733, 729, 731, 735), (735, 731, 730, 734), (734, 730, 728, 732), (737, 733, 735, 739), (739, 735, 734, 738), (738, 734, 732, 736), (741, 737, 739, 743), (743, 739, 738, 742), (742, 738, 736, 740), (648, 741, 743, 650), (650, 743, 742, 651), (651, 742, 740, 649), (552, 557, 481, 480), (749, 761, 760, 748), (744, 756, 767, 755), (746, 758, 757, 745), (753, 765, 764, 752), (750, 762, 761, 749), (747, 759, 758, 746), (754, 766, 765, 753), (751, 763, 762, 750), (748, 760, 759, 747), (755, 767, 766, 754), (745, 757, 756, 744), (752, 764, 763, 751), (773, 772, 784, 785), (768, 779, 791, 780), (770, 769, 781, 782), (777, 776, 788, 789), (774, 773, 785, 786), (771, 770, 782, 783), (778, 777, 789, 790), (775, 774, 786, 787), (772, 771, 783, 784), (779, 778, 790, 791), (769, 768, 780, 781), (776, 775, 787, 788), (797, 809, 808, 796), (792, 804, 815, 803), (794, 806, 805, 793), (801, 813, 812, 800), (798, 810, 809, 797), (795, 807, 806, 794), (802, 814, 813, 801), (799, 811, 810, 798), (796, 808, 807, 795), (803, 815, 814, 802), (793, 805, 804, 792), (800, 812, 811, 799), (821, 820, 832, 833), (816, 827, 839, 828), (818, 817, 829, 830), (825, 824, 836, 837), (822, 821, 833, 834), (819, 818, 830, 831), (826, 825, 837, 838), (823, 822, 834, 835), (820, 819, 831, 832), (827, 826, 838, 839), (817, 816, 828, 829), (824, 823, 835, 836)])
me_cylinder.polygons.foreach_set('use_smooth', [True] * 678)
_uv = me_cylinder.uv_layers.new(name='UVMap')
_uv.uv.foreach_set('vector', [0.04167, 0.5019, 0.04167, 1.0, -1.863e-07, 1.0, -1.863e-07, 0.5019, 0.9167, 0.5019, 0.9167, 1.0, 0.875, 1.0, 0.875, 0.5019, 0.875, 0.5019, 0.875, 1.0, 0.8333, 1.0, 0.8333, 0.5019, 0.8333, 0.5019, 0.8333, 1.0, 0.7917, 1.0, 0.7917, 0.5019, 0.7917, 0.5019, 0.7917, 1.0, 0.75, 1.0, 0.75, 0.5019, 0.75, 0.5019, 0.75, 1.0, 0.7083, 1.0, 0.7083, 0.5019, 0.7083, 0.5019, 0.7083, 1.0, 0.6667, 1.0, 0.6667, 0.5019, 0.6667, 0.5019, 0.6667, 1.0, 0.625, 1.0, 0.625, 0.5019, 0.625, 0.5019, 0.625, 1.0, 0.5833, 1.0, 0.5833, 0.5019, 0.5833, 0.5019, 0.5833, 1.0, 0.5417, 1.0, 0.5417, 0.5019, 0.5417, 0.5019, 0.5417, 1.0, 0.5, 1.0, 0.5, 0.5019, 0.5, 0.5019, 0.5, 1.0, 0.4583, 1.0, 0.4583, 0.5019, 0.4583, 0.5019, 0.4583, 1.0, 0.4167, 1.0, 0.4167, 0.5019, 0.4167, 0.5019, 0.4167, 1.0, 0.375, 1.0, 0.375, 0.5019, 0.375, 0.5019, 0.375, 1.0, 0.3333, 1.0, 0.3333, 0.5019, 0.3333, 0.5019, 0.3333, 1.0, 0.2917, 1.0, 0.2917, 0.5019, 0.2917, 0.5019, 0.2917, 1.0, 0.25, 1.0, 0.25, 0.5019, 0.25, 0.5019, 0.25, 1.0, 0.2083, 1.0, 0.2083, 0.5019, 0.2083, 0.5019, 0.2083, 1.0, 0.1667, 1.0, 0.1667, 0.5019, 0.1667, 0.5019, 0.1667, 1.0, 0.125, 1.0, 0.125, 0.5019, 0.125, 0.5019, 0.125, 1.0, 0.08333, 1.0, 0.08333, 0.5019, 0.08333, 0.5019, 0.08333, 1.0, 0.04167, 1.0, 0.04167, 0.5019, 0.9583, 0.5019, 0.9583, 1.0, 0.9167, 1.0, 0.9167, 0.5019, 1.0, 0.5019, 1.0, 1.0, 0.9583, 1.0, 0.9583, 0.5019, 1.0, 0.5019, 0.9583, 0.5019, 0.9586, 0.501, 0.9998, 0.501, 0.9998, 0.501, 0.9586, 0.501, 0.9593, 0.5, 0.9991, 0.5, 0.75, 0.4794, 0.8094, 0.4716, 0.8066, 0.4611, 0.75, 0.4686, 0.9583, 0.5019, 0.9167, 0.5019, 0.9169, 0.501, 0.9581, 0.501, 0.9581, 0.501, 0.9169, 0.501, 0.9176, 0.5, 0.9574, 0.5, 0.8094, 0.4716, 0.8647, 0.4486, 0.8593, 0.4393, 0.8066, 0.4611, 0.9167, 0.5019, 0.875, 0.5019, 0.8752, 0.501, 0.9164, 0.501, 0.9164, 0.501, 0.8752, 0.501, 0.8759, 0.5, 0.9157, 0.5, 0.8647, 0.4486, 0.9122, 0.4122, 0.9046, 0.4046, 0.8593, 0.4393, 0.875, 0.5019, 0.8333, 0.5019, 0.8336, 0.501, 0.8748, 0.501, 0.8748, 0.501, 0.8336, 0.501, 0.8343, 0.5, 0.8741, 0.5, 0.9122, 0.4122, 0.9486, 0.3647, 0.9393, 0.3593, 0.9046, 0.4046, 0.8333, 0.5019, 0.7917, 0.5019, 0.7919, 0.501, 0.8331, 0.501, 0.8331, 0.501, 0.7919, 0.501, 0.7926, 0.5, 0.8324, 0.5, 0.9486, 0.3647, 0.9716, 0.3094, 0.9611, 0.3066, 0.9393, 0.3593, 0.7917, 0.5019, 0.75, 0.5019, 0.7502, 0.501, 0.7914, 0.501, 0.7914, 0.501, 0.7502, 0.501, 0.7509, 0.5, 0.7907, 0.5, 0.9716, 0.3094, 0.9794, 0.25, 0.9686, 0.25, 0.9611, 0.3066, 0.75, 0.5019, 0.7083, 0.5019, 0.7086, 0.501, 0.7498, 0.501, 0.7498, 0.501, 0.7086, 0.501, 0.7093, 0.5, 0.7491, 0.5, 0.9794, 0.25, 0.9716, 0.1906, 0.9611, 0.1934, 0.9686, 0.25, 0.7083, 0.5019, 0.6667, 0.5019, 0.6669, 0.501, 0.7081, 0.501, 0.7081, 0.501, 0.6669, 0.501, 0.6676, 0.5, 0.7074, 0.5, 0.9716, 0.1906, 0.9486, 0.1353, 0.9393, 0.1407, 0.9611, 0.1934, 0.6667, 0.5019, 0.625, 0.5019, 0.6252, 0.501, 0.6664, 0.501, 0.6664, 0.501, 0.6252, 0.501, 0.6259, 0.5, 0.6657, 0.5, 0.9486, 0.1353, 0.9122, 0.08781, 0.9046, 0.09544, 0.9393, 0.1407, 0.625, 0.5019, 0.5833, 0.5019, 0.5836, 0.501, 0.6248, 0.501, 0.6248, 0.501, 0.5836, 0.501, 0.5843, 0.5, 0.6241, 0.5, 0.9122, 0.08781, 0.8647, 0.05136, 0.8593, 0.0607, 0.9046, 0.09544, 0.5833, 0.5019, 0.5417, 0.5019, 0.5419, 0.501, 0.5831, 0.501, 0.5831, 0.501, 0.5419, 0.501, 0.5426, 0.5, 0.5824, 0.5, 0.8647, 0.05136, 0.8094, 0.02845, 0.8066, 0.03887, 0.8593, 0.0607, 0.5417, 0.5019, 0.5, 0.5019, 0.5002, 0.501, 0.5414, 0.501, 0.5414, 0.501, 0.5002, 0.501, 0.5009, 0.5, 0.5407, 0.5, 0.8094, 0.02845, 0.75, 0.02063, 0.75, 0.03142, 0.8066, 0.03887, 0.5, 0.5019, 0.4583, 0.5019, 0.4586, 0.501, 0.4998, 0.501, 0.4998, 0.501, 0.4586, 0.501, 0.4593, 0.5, 0.4991, 0.5, 0.75, 0.02063, 0.6906, 0.02845, 0.6934, 0.03887, 0.75, 0.03142, 0.4583, 0.5019, 0.4167, 0.5019, 0.4169, 0.501, 0.4581, 0.501, 0.4581, 0.501, 0.4169, 0.501, 0.4176, 0.5, 0.4574, 0.5, 0.6906, 0.02845, 0.6353, 0.05136, 0.6407, 0.0607, 0.6934, 0.03887, 0.4167, 0.5019, 0.375, 0.5019, 0.3752, 0.501, 0.4164, 0.501, 0.4164, 0.501, 0.3752, 0.501, 0.3759, 0.5, 0.4157, 0.5, 0.6353, 0.05136, 0.5878, 0.08781, 0.5954, 0.09544, 0.6407, 0.0607, 0.375, 0.5019, 0.3333, 0.5019, 0.3336, 0.501, 0.3748, 0.501, 0.3748, 0.501, 0.3336, 0.501, 0.3343, 0.5, 0.3741, 0.5, 0.5878, 0.08781, 0.5514, 0.1353, 0.5607, 0.1407, 0.5954, 0.09544, 0.3333, 0.5019, 0.2917, 0.5019, 0.2919, 0.501, 0.3331, 0.501, 0.3331, 0.501, 0.2919, 0.501, 0.2926, 0.5, 0.3324, 0.5, 0.5514, 0.1353, 0.5284, 0.1906, 0.5389, 0.1934, 0.5607, 0.1407, 0.2917, 0.5019, 0.25, 0.5019, 0.2502, 0.501, 0.2914, 0.501, 0.2914, 0.501, 0.2502, 0.501, 0.2509, 0.5, 0.2907, 0.5, 0.5284, 0.1906, 0.5206, 0.25, 0.5314, 0.25, 0.5389, 0.1934, 0.25, 0.5019, 0.2083, 0.5019, 0.2086, 0.501, 0.2498, 0.501, 0.2498, 0.501, 0.2086, 0.501, 0.2093, 0.5, 0.2491, 0.5, 0.5206, 0.25, 0.5284, 0.3094, 0.5389, 0.3066, 0.5314, 0.25, 0.2083, 0.5019, 0.1667, 0.5019, 0.1669, 0.501, 0.2081, 0.501, 0.2081, 0.501, 0.1669, 0.501, 0.1676, 0.5, 0.2074, 0.5, 0.5284, 0.3094, 0.5514, 0.3647, 0.5607, 0.3593, 0.5389, 0.3066, 0.1667, 0.5019, 0.125, 0.5019, 0.1252, 0.501, 0.1664, 0.501, 0.1664, 0.501, 0.1252, 0.501, 0.1259, 0.5, 0.1657, 0.5, 0.5514, 0.3647, 0.5878, 0.4122, 0.5954, 0.4046, 0.5607, 0.3593, 0.125, 0.5019, 0.08333, 0.5019, 0.08358, 0.501, 0.1248, 0.501, 0.1248, 0.501, 0.08358, 0.501, 0.08426, 0.5, 0.1241, 0.5, 0.5878, 0.4122, 0.6353, 0.4486, 0.6407, 0.4393, 0.5954, 0.4046, 0.08333, 0.5019, 0.04167, 0.5019, 0.04191, 0.501, 0.08309, 0.501, 0.08309, 0.501, 0.04191, 0.501, 0.04259, 0.5, 0.08241, 0.5, 0.6353, 0.4486, 0.6906, 0.4716, 0.6934, 0.4611, 0.6407, 0.4393, 0.04167, 0.5019, -1.863e-07, 0.5019, 0.0002477, 0.501, 0.04142, 0.501, 0.04142, 0.501, 0.0002477, 0.501, 0.0009227, 0.5, 0.04074, 0.5, 0.6906, 0.4716, 0.75, 0.4794, 0.75, 0.4686, 0.6934, 0.4611, 0.75, 0.4686, 0.8066, 0.4611, 0.8593, 0.4393, 0.9046, 0.4046, 0.9393, 0.3593, 0.9611, 0.3066, 0.9686, 0.25, 0.9611, 0.1934, 0.9393, 0.1407, 0.9046, 0.09544, 0.8593, 0.0607, 0.8066, 0.03887, 0.75, 0.03142, 0.6934, 0.03887, 0.6407, 0.0607, 0.5954, 0.09544, 0.5607, 0.1407, 0.5389, 0.1934, 0.5314, 0.25, 0.5389, 0.3066, 0.5607, 0.3593, 0.5954, 0.4046, 0.6407, 0.4393, 0.6934, 0.4611, 0.9583, 0.5019, 1.0, 0.5019, 1.0, 1.0, 0.9583, 1.0, 0.08333, 0.5019, 0.125, 0.5019, 0.125, 1.0, 0.08333, 1.0, 0.125, 0.5019, 0.1667, 0.5019, 0.1667, 1.0, 0.125, 1.0, 0.1667, 0.5019, 0.2083, 0.5019, 0.2083, 1.0, 0.1667, 1.0, 0.2083, 0.5019, 0.25, 0.5019, 0.25, 1.0, 0.2083, 1.0, 0.25, 0.5019, 0.2917, 0.5019, 0.2917, 1.0, 0.25, 1.0, 0.2917, 0.5019, 0.3333, 0.5019, 0.3333, 1.0, 0.2917, 1.0, 0.3333, 0.5019, 0.375, 0.5019, 0.375, 1.0, 0.3333, 1.0, 0.375, 0.5019, 0.4167, 0.5019, 0.4167, 1.0, 0.375, 1.0, 0.4167, 0.5019, 0.4583, 0.5019, 0.4583, 1.0, 0.4167, 1.0, 0.4583, 0.5019, 0.5, 0.5019, 0.5, 1.0, 0.4583, 1.0, 0.5, 0.5019, 0.5417, 0.5019, 0.5417, 1.0, 0.5, 1.0, 0.5417, 0.5019, 0.5833, 0.5019, 0.5833, 1.0, 0.5417, 1.0, 0.5833, 0.5019, 0.625, 0.5019, 0.625, 1.0, 0.5833, 1.0, 0.625, 0.5019, 0.6667, 0.5019, 0.6667, 1.0, 0.625, 1.0, 0.6667, 0.5019, 0.7083, 0.5019, 0.7083, 1.0, 0.6667, 1.0, 0.7083, 0.5019, 0.75, 0.5019, 0.75, 1.0, 0.7083, 1.0, 0.75, 0.5019, 0.7917, 0.5019, 0.7917, 1.0, 0.75, 1.0, 0.7917, 0.5019, 0.8333, 0.5019, 0.8333, 1.0, 0.7917, 1.0, 0.8333, 0.5019, 0.875, 0.5019, 0.875, 1.0, 0.8333, 1.0, 0.875, 0.5019, 0.9167, 0.5019, 0.9167, 1.0, 0.875, 1.0, 0.9167, 0.5019, 0.9583, 0.5019, 0.9583, 1.0, 0.9167, 1.0, 0.04167, 0.5019, 0.08333, 0.5019, 0.08333, 1.0, 0.04167, 1.0, 0.0, 0.5019, 0.04167, 0.5019, 0.04167, 1.0, 0.0, 1.0, 0.0, 0.5019, 0.0002479, 0.501, 0.04142, 0.501, 0.04167, 0.5019, 0.0002479, 0.501, 0.0009229, 0.5, 0.04074, 0.5, 0.04142, 0.501, 0.25, 0.4794, 0.25, 0.4686, 0.1934, 0.4611, 0.1906, 0.4716, 0.04167, 0.5019, 0.04191, 0.501, 0.08309, 0.501, 0.08333, 0.5019, 0.04191, 0.501, 0.04259, 0.5, 0.08241, 0.5, 0.08309, 0.501, 0.1906, 0.4716, 0.1934, 0.4611, 0.1407, 0.4393, 0.1353, 0.4486, 0.08333, 0.5019, 0.08358, 0.501, 0.1248, 0.501, 0.125, 0.5019, 0.08358, 0.501, 0.08426, 0.5, 0.1241, 0.5, 0.1248, 0.501, 0.1353, 0.4486, 0.1407, 0.4393, 0.09544, 0.4046, 0.08781, 0.4122, 0.125, 0.5019, 0.1252, 0.501, 0.1664, 0.501, 0.1667, 0.5019, 0.1252, 0.501, 0.1259, 0.5, 0.1657, 0.5, 0.1664, 0.501, 0.08781, 0.4122, 0.09544, 0.4046, 0.0607, 0.3593, 0.05136, 0.3647, 0.1667, 0.5019, 0.1669, 0.501, 0.2081, 0.501, 0.2083, 0.5019, 0.1669, 0.501, 0.1676, 0.5, 0.2074, 0.5, 0.2081, 0.501, 0.05136, 0.3647, 0.0607, 0.3593, 0.03887, 0.3066, 0.02845, 0.3094, 0.2083, 0.5019, 0.2086, 0.501, 0.2498, 0.501, 0.25, 0.5019, 0.2086, 0.501, 0.2093, 0.5, 0.2491, 0.5, 0.2498, 0.501, 0.02845, 0.3094, 0.03887, 0.3066, 0.03142, 0.25, 0.02063, 0.25, 0.25, 0.5019, 0.2502, 0.501, 0.2914, 0.501, 0.2917, 0.5019, 0.2502, 0.501, 0.2509, 0.5, 0.2907, 0.5, 0.2914, 0.501, 0.02063, 0.25, 0.03142, 0.25, 0.03887, 0.1934, 0.02845, 0.1906, 0.2917, 0.5019, 0.2919, 0.501, 0.3331, 0.501, 0.3333, 0.5019, 0.2919, 0.501, 0.2926, 0.5, 0.3324, 0.5, 0.3331, 0.501, 0.02845, 0.1906, 0.03887, 0.1934, 0.0607, 0.1407, 0.05136, 0.1353, 0.3333, 0.5019, 0.3336, 0.501, 0.3748, 0.501, 0.375, 0.5019, 0.3336, 0.501, 0.3343, 0.5, 0.3741, 0.5, 0.3748, 0.501, 0.05136, 0.1353, 0.0607, 0.1407, 0.09544, 0.09544, 0.08781, 0.08781, 0.375, 0.5019, 0.3752, 0.501, 0.4164, 0.501, 0.4167, 0.5019, 0.3752, 0.501, 0.3759, 0.5, 0.4157, 0.5, 0.4164, 0.501, 0.08781, 0.08781, 0.09544, 0.09544, 0.1407, 0.0607, 0.1353, 0.05136, 0.4167, 0.5019, 0.4169, 0.501, 0.4581, 0.501, 0.4583, 0.5019, 0.4169, 0.501, 0.4176, 0.5, 0.4574, 0.5, 0.4581, 0.501, 0.1353, 0.05136, 0.1407, 0.0607, 0.1934, 0.03887, 0.1906, 0.02845, 0.4583, 0.5019, 0.4586, 0.501, 0.4998, 0.501, 0.5, 0.5019, 0.4586, 0.501, 0.4593, 0.5, 0.4991, 0.5, 0.4998, 0.501, 0.1906, 0.02845, 0.1934, 0.03887, 0.25, 0.03142, 0.25, 0.02063, 0.5, 0.5019, 0.5002, 0.501, 0.5414, 0.501, 0.5417, 0.5019, 0.5002, 0.501, 0.5009, 0.5, 0.5407, 0.5, 0.5414, 0.501, 0.25, 0.02063, 0.25, 0.03142, 0.3066, 0.03887, 0.3094, 0.02845, 0.5417, 0.5019, 0.5419, 0.501, 0.5831, 0.501, 0.5833, 0.5019, 0.5419, 0.501, 0.5426, 0.5, 0.5824, 0.5, 0.5831, 0.501, 0.3094, 0.02845, 0.3066, 0.03887, 0.3593, 0.0607, 0.3647, 0.05136, 0.5833, 0.5019, 0.5836, 0.501, 0.6248, 0.501, 0.625, 0.5019, 0.5836, 0.501, 0.5843, 0.5, 0.6241, 0.5, 0.6248, 0.501, 0.3647, 0.05136, 0.3593, 0.0607, 0.4046, 0.09544, 0.4122, 0.08781, 0.625, 0.5019, 0.6252, 0.501, 0.6664, 0.501, 0.6667, 0.5019, 0.6252, 0.501, 0.6259, 0.5, 0.6657, 0.5, 0.6664, 0.501, 0.4122, 0.08781, 0.4046, 0.09544, 0.4393, 0.1407, 0.4486, 0.1353, 0.6667, 0.5019, 0.6669, 0.501, 0.7081, 0.501, 0.7083, 0.5019, 0.6669, 0.501, 0.6676, 0.5, 0.7074, 0.5, 0.7081, 0.501, 0.4486, 0.1353, 0.4393, 0.1407, 0.4611, 0.1934, 0.4716, 0.1906, 0.7083, 0.5019, 0.7086, 0.501, 0.7498, 0.501, 0.75, 0.5019, 0.7086, 0.501, 0.7093, 0.5, 0.7491, 0.5, 0.7498, 0.501, 0.4716, 0.1906, 0.4611, 0.1934, 0.4686, 0.25, 0.4794, 0.25, 0.75, 0.5019, 0.7502, 0.501, 0.7914, 0.501, 0.7917, 0.5019, 0.7502, 0.501, 0.7509, 0.5, 0.7907, 0.5, 0.7914, 0.501, 0.4794, 0.25, 0.4686, 0.25, 0.4611, 0.3066, 0.4716, 0.3094, 0.7917, 0.5019, 0.7919, 0.501, 0.8331, 0.501, 0.8333, 0.5019, 0.7919, 0.501, 0.7926, 0.5, 0.8324, 0.5, 0.8331, 0.501, 0.4716, 0.3094, 0.4611, 0.3066, 0.4393, 0.3593, 0.4486, 0.3647, 0.8333, 0.5019, 0.8336, 0.501, 0.8748, 0.501, 0.875, 0.5019, 0.8336, 0.501, 0.8343, 0.5, 0.8741, 0.5, 0.8748, 0.501, 0.4486, 0.3647, 0.4393, 0.3593, 0.4046, 0.4046, 0.4122, 0.4122, 0.875, 0.5019, 0.8752, 0.501, 0.9164, 0.501, 0.9167, 0.5019, 0.8752, 0.501, 0.8759, 0.5, 0.9157, 0.5, 0.9164, 0.501, 0.4122, 0.4122, 0.4046, 0.4046, 0.3593, 0.4393, 0.3647, 0.4486, 0.9167, 0.5019, 0.9169, 0.501, 0.9581, 0.501, 0.9583, 0.5019, 0.9169, 0.501, 0.9176, 0.5, 0.9574, 0.5, 0.9581, 0.501, 0.3647, 0.4486, 0.3593, 0.4393, 0.3066, 0.4611, 0.3094, 0.4716, 0.9583, 0.5019, 0.9586, 0.501, 0.9998, 0.501, 1.0, 0.5019, 0.9586, 0.501, 0.9593, 0.5, 0.9991, 0.5, 0.9998, 0.501, 0.3094, 0.4716, 0.3066, 0.4611, 0.25, 0.4686, 0.25, 0.4794, 0.25, 0.4686, 0.3066, 0.4611, 0.3593, 0.4393, 0.4046, 0.4046, 0.4393, 0.3593, 0.4611, 0.3066, 0.4686, 0.25, 0.4611, 0.1934, 0.4393, 0.1407, 0.4046, 0.09544, 0.3593, 0.0607, 0.3066, 0.03887, 0.25, 0.03142, 0.1934, 0.03887, 0.1407, 0.0607, 0.09544, 0.09544, 0.0607, 0.1407, 0.03887, 0.1934, 0.03142, 0.25, 0.03887, 0.3066, 0.0607, 0.3593, 0.09544, 0.4046, 0.1407, 0.4393, 0.1934, 0.4611, 0.9583, 0.5019, 1.0, 0.5019, 1.0, 1.0, 0.9583, 1.0, 0.08333, 0.5019, 0.125, 0.5019, 0.125, 1.0, 0.08333, 1.0, 0.125, 0.5019, 0.1667, 0.5019, 0.1667, 1.0, 0.125, 1.0, 0.1667, 0.5019, 0.2083, 0.5019, 0.2083, 1.0, 0.1667, 1.0, 0.2083, 0.5019, 0.25, 0.5019, 0.25, 1.0, 0.2083, 1.0, 0.25, 0.5019, 0.2917, 0.5019, 0.2917, 1.0, 0.25, 1.0, 0.2917, 0.5019, 0.3333, 0.5019, 0.3333, 1.0, 0.2917, 1.0, 0.3333, 0.5019, 0.375, 0.5019, 0.375, 1.0, 0.3333, 1.0, 0.375, 0.5019, 0.4167, 0.5019, 0.4167, 1.0, 0.375, 1.0, 0.4167, 0.5019, 0.4583, 0.5019, 0.4583, 1.0, 0.4167, 1.0, 0.4583, 0.5019, 0.5, 0.5019, 0.5, 1.0, 0.4583, 1.0, 0.5, 0.5019, 0.5417, 0.5019, 0.5417, 1.0, 0.5, 1.0, 0.5417, 0.5019, 0.5833, 0.5019, 0.5833, 1.0, 0.5417, 1.0, 0.5833, 0.5019, 0.625, 0.5019, 0.625, 1.0, 0.5833, 1.0, 0.625, 0.5019, 0.6667, 0.5019, 0.6667, 1.0, 0.625, 1.0, 0.6667, 0.5019, 0.7083, 0.5019, 0.7083, 1.0, 0.6667, 1.0, 0.7083, 0.5019, 0.75, 0.5019, 0.75, 1.0, 0.7083, 1.0, 0.75, 0.5019, 0.7917, 0.5019, 0.7917, 1.0, 0.75, 1.0, 0.7917, 0.5019, 0.8333, 0.5019, 0.8333, 1.0, 0.7917, 1.0, 0.8333, 0.5019, 0.875, 0.5019, 0.875, 1.0, 0.8333, 1.0, 0.875, 0.5019, 0.9167, 0.5019, 0.9167, 1.0, 0.875, 1.0, 0.9167, 0.5019, 0.9583, 0.5019, 0.9583, 1.0, 0.9167, 1.0, 0.04167, 0.5019, 0.08333, 0.5019, 0.08333, 1.0, 0.04167, 1.0, 0.0, 0.5019, 0.04167, 0.5019, 0.04167, 1.0, 0.0, 1.0, 0.0, 0.5019, 0.0002479, 0.501, 0.04142, 0.501, 0.04167, 0.5019, 0.0002479, 0.501, 0.0009229, 0.5, 0.04074, 0.5, 0.04142, 0.501, 0.25, 0.4794, 0.25, 0.4686, 0.1934, 0.4611, 0.1906, 0.4716, 0.04167, 0.5019, 0.04191, 0.501, 0.08309, 0.501, 0.08333, 0.5019, 0.04191, 0.501, 0.04259, 0.5, 0.08241, 0.5, 0.08309, 0.501, 0.1906, 0.4716, 0.1934, 0.4611, 0.1407, 0.4393, 0.1353, 0.4486, 0.08333, 0.5019, 0.08358, 0.501, 0.1248, 0.501, 0.125, 0.5019, 0.08358, 0.501, 0.08426, 0.5, 0.1241, 0.5, 0.1248, 0.501, 0.1353, 0.4486, 0.1407, 0.4393, 0.09544, 0.4046, 0.08781, 0.4122, 0.125, 0.5019, 0.1252, 0.501, 0.1664, 0.501, 0.1667, 0.5019, 0.1252, 0.501, 0.1259, 0.5, 0.1657, 0.5, 0.1664, 0.501, 0.08781, 0.4122, 0.09544, 0.4046, 0.0607, 0.3593, 0.05136, 0.3647, 0.1667, 0.5019, 0.1669, 0.501, 0.2081, 0.501, 0.2083, 0.5019, 0.1669, 0.501, 0.1676, 0.5, 0.2074, 0.5, 0.2081, 0.501, 0.05136, 0.3647, 0.0607, 0.3593, 0.03887, 0.3066, 0.02845, 0.3094, 0.2083, 0.5019, 0.2086, 0.501, 0.2498, 0.501, 0.25, 0.5019, 0.2086, 0.501, 0.2093, 0.5, 0.2491, 0.5, 0.2498, 0.501, 0.02845, 0.3094, 0.03887, 0.3066, 0.03142, 0.25, 0.02063, 0.25, 0.25, 0.5019, 0.2502, 0.501, 0.2914, 0.501, 0.2917, 0.5019, 0.2502, 0.501, 0.2509, 0.5, 0.2907, 0.5, 0.2914, 0.501, 0.02063, 0.25, 0.03142, 0.25, 0.03887, 0.1934, 0.02845, 0.1906, 0.2917, 0.5019, 0.2919, 0.501, 0.3331, 0.501, 0.3333, 0.5019, 0.2919, 0.501, 0.2926, 0.5, 0.3324, 0.5, 0.3331, 0.501, 0.02845, 0.1906, 0.03887, 0.1934, 0.0607, 0.1407, 0.05136, 0.1353, 0.3333, 0.5019, 0.3336, 0.501, 0.3748, 0.501, 0.375, 0.5019, 0.3336, 0.501, 0.3343, 0.5, 0.3741, 0.5, 0.3748, 0.501, 0.05136, 0.1353, 0.0607, 0.1407, 0.09544, 0.09544, 0.08781, 0.08781, 0.375, 0.5019, 0.3752, 0.501, 0.4164, 0.501, 0.4167, 0.5019, 0.3752, 0.501, 0.3759, 0.5, 0.4157, 0.5, 0.4164, 0.501, 0.08781, 0.08781, 0.09544, 0.09544, 0.1407, 0.0607, 0.1353, 0.05136, 0.4167, 0.5019, 0.4169, 0.501, 0.4581, 0.501, 0.4583, 0.5019, 0.4169, 0.501, 0.4176, 0.5, 0.4574, 0.5, 0.4581, 0.501, 0.1353, 0.05136, 0.1407, 0.0607, 0.1934, 0.03887, 0.1906, 0.02845, 0.4583, 0.5019, 0.4586, 0.501, 0.4998, 0.501, 0.5, 0.5019, 0.4586, 0.501, 0.4593, 0.5, 0.4991, 0.5, 0.4998, 0.501, 0.1906, 0.02845, 0.1934, 0.03887, 0.25, 0.03142, 0.25, 0.02063, 0.5, 0.5019, 0.5002, 0.501, 0.5414, 0.501, 0.5417, 0.5019, 0.5002, 0.501, 0.5009, 0.5, 0.5407, 0.5, 0.5414, 0.501, 0.25, 0.02063, 0.25, 0.03142, 0.3066, 0.03887, 0.3094, 0.02845, 0.5417, 0.5019, 0.5419, 0.501, 0.5831, 0.501, 0.5833, 0.5019, 0.5419, 0.501, 0.5426, 0.5, 0.5824, 0.5, 0.5831, 0.501, 0.3094, 0.02845, 0.3066, 0.03887, 0.3593, 0.0607, 0.3647, 0.05136, 0.5833, 0.5019, 0.5836, 0.501, 0.6248, 0.501, 0.625, 0.5019, 0.5836, 0.501, 0.5843, 0.5, 0.6241, 0.5, 0.6248, 0.501, 0.3647, 0.05136, 0.3593, 0.0607, 0.4046, 0.09544, 0.4122, 0.08781, 0.625, 0.5019, 0.6252, 0.501, 0.6664, 0.501, 0.6667, 0.5019, 0.6252, 0.501, 0.6259, 0.5, 0.6657, 0.5, 0.6664, 0.501, 0.4122, 0.08781, 0.4046, 0.09544, 0.4393, 0.1407, 0.4486, 0.1353, 0.6667, 0.5019, 0.6669, 0.501, 0.7081, 0.501, 0.7083, 0.5019, 0.6669, 0.501, 0.6676, 0.5, 0.7074, 0.5, 0.7081, 0.501, 0.4486, 0.1353, 0.4393, 0.1407, 0.4611, 0.1934, 0.4716, 0.1906, 0.7083, 0.5019, 0.7086, 0.501, 0.7498, 0.501, 0.75, 0.5019, 0.7086, 0.501, 0.7093, 0.5, 0.7491, 0.5, 0.7498, 0.501, 0.4716, 0.1906, 0.4611, 0.1934, 0.4686, 0.25, 0.4794, 0.25, 0.75, 0.5019, 0.7502, 0.501, 0.7914, 0.501, 0.7917, 0.5019, 0.7502, 0.501, 0.7509, 0.5, 0.7907, 0.5, 0.7914, 0.501, 0.4794, 0.25, 0.4686, 0.25, 0.4611, 0.3066, 0.4716, 0.3094, 0.7917, 0.5019, 0.7919, 0.501, 0.8331, 0.501, 0.8333, 0.5019, 0.7919, 0.501, 0.7926, 0.5, 0.8324, 0.5, 0.8331, 0.501, 0.4716, 0.3094, 0.4611, 0.3066, 0.4393, 0.3593, 0.4486, 0.3647, 0.8333, 0.5019, 0.8336, 0.501, 0.8748, 0.501, 0.875, 0.5019, 0.8336, 0.501, 0.8343, 0.5, 0.8741, 0.5, 0.8748, 0.501, 0.4486, 0.3647, 0.4393, 0.3593, 0.4046, 0.4046, 0.4122, 0.4122, 0.875, 0.5019, 0.8752, 0.501, 0.9164, 0.501, 0.9167, 0.5019, 0.8752, 0.501, 0.8759, 0.5, 0.9157, 0.5, 0.9164, 0.501, 0.4122, 0.4122, 0.4046, 0.4046, 0.3593, 0.4393, 0.3647, 0.4486, 0.9167, 0.5019, 0.9169, 0.501, 0.9581, 0.501, 0.9583, 0.5019, 0.9169, 0.501, 0.9176, 0.5, 0.9574, 0.5, 0.9581, 0.501, 0.3647, 0.4486, 0.3593, 0.4393, 0.3066, 0.4611, 0.3094, 0.4716, 0.9583, 0.5019, 0.9586, 0.501, 0.9998, 0.501, 1.0, 0.5019, 0.9586, 0.501, 0.9593, 0.5, 0.9991, 0.5, 0.9998, 0.501, 0.3094, 0.4716, 0.3066, 0.4611, 0.25, 0.4686, 0.25, 0.4794, 0.25, 0.4686, 0.3066, 0.4611, 0.3593, 0.4393, 0.4046, 0.4046, 0.4393, 0.3593, 0.4611, 0.3066, 0.4686, 0.25, 0.4611, 0.1934, 0.4393, 0.1407, 0.4046, 0.09544, 0.3593, 0.0607, 0.3066, 0.03887, 0.25, 0.03142, 0.1934, 0.03887, 0.1407, 0.0607, 0.09544, 0.09544, 0.0607, 0.1407, 0.03887, 0.1934, 0.03142, 0.25, 0.03887, 0.3066, 0.0607, 0.3593, 0.09544, 0.4046, 0.1407, 0.4393, 0.1934, 0.4611, 0.04167, 0.5019, 0.04167, 1.0, -2.384e-07, 1.0, -2.384e-07, 0.5019, 0.9167, 0.5019, 0.9167, 1.0, 0.875, 1.0, 0.875, 0.5019, 0.875, 0.5019, 0.875, 1.0, 0.8333, 1.0, 0.8333, 0.5019, 0.8333, 0.5019, 0.8333, 1.0, 0.7917, 1.0, 0.7917, 0.5019, 0.7917, 0.5019, 0.7917, 1.0, 0.75, 1.0, 0.75, 0.5019, 0.75, 0.5019, 0.75, 1.0, 0.7083, 1.0, 0.7083, 0.5019, 0.7083, 0.5019, 0.7083, 1.0, 0.6667, 1.0, 0.6667, 0.5019, 0.6667, 0.5019, 0.6667, 1.0, 0.625, 1.0, 0.625, 0.5019, 0.625, 0.5019, 0.625, 1.0, 0.5833, 1.0, 0.5833, 0.5019, 0.5833, 0.5019, 0.5833, 1.0, 0.5417, 1.0, 0.5417, 0.5019, 0.5417, 0.5019, 0.5417, 1.0, 0.5, 1.0, 0.5, 0.5019, 0.5, 0.5019, 0.5, 1.0, 0.4583, 1.0, 0.4583, 0.5019, 0.4583, 0.5019, 0.4583, 1.0, 0.4167, 1.0, 0.4167, 0.5019, 0.4167, 0.5019, 0.4167, 1.0, 0.375, 1.0, 0.375, 0.5019, 0.375, 0.5019, 0.375, 1.0, 0.3333, 1.0, 0.3333, 0.5019, 0.3333, 0.5019, 0.3333, 1.0, 0.2917, 1.0, 0.2917, 0.5019, 0.2917, 0.5019, 0.2917, 1.0, 0.25, 1.0, 0.25, 0.5019, 0.25, 0.5019, 0.25, 1.0, 0.2083, 1.0, 0.2083, 0.5019, 0.2083, 0.5019, 0.2083, 1.0, 0.1667, 1.0, 0.1667, 0.5019, 0.1667, 0.5019, 0.1667, 1.0, 0.125, 1.0, 0.125, 0.5019, 0.125, 0.5019, 0.125, 1.0, 0.08333, 1.0, 0.08333, 0.5019, 0.08333, 0.5019, 0.08333, 1.0, 0.04167, 1.0, 0.04167, 0.5019, 0.9583, 0.5019, 0.9583, 1.0, 0.9167, 1.0, 0.9167, 0.5019, 1.0, 0.5019, 1.0, 1.0, 0.9583, 1.0, 0.9583, 0.5019, 1.0, 0.5019, 0.9583, 0.5019, 0.9586, 0.501, 0.9998, 0.501, 0.9998, 0.501, 0.9586, 0.501, 0.9593, 0.5, 0.9991, 0.5, 0.75, 0.4794, 0.8094, 0.4716, 0.8066, 0.4611, 0.75, 0.4686, 0.9583, 0.5019, 0.9167, 0.5019, 0.9169, 0.501, 0.9581, 0.501, 0.9581, 0.501, 0.9169, 0.501, 0.9176, 0.5, 0.9574, 0.5, 0.8094, 0.4716, 0.8647, 0.4486, 0.8593, 0.4393, 0.8066, 0.4611, 0.9167, 0.5019, 0.875, 0.5019, 0.8752, 0.501, 0.9164, 0.501, 0.9164, 0.501, 0.8752, 0.501, 0.8759, 0.5, 0.9157, 0.5, 0.8647, 0.4486, 0.9122, 0.4122, 0.9046, 0.4046, 0.8593, 0.4393, 0.875, 0.5019, 0.8333, 0.5019, 0.8336, 0.501, 0.8748, 0.501, 0.8748, 0.501, 0.8336, 0.501, 0.8343, 0.5, 0.8741, 0.5, 0.9122, 0.4122, 0.9486, 0.3647, 0.9393, 0.3593, 0.9046, 0.4046, 0.8333, 0.5019, 0.7917, 0.5019, 0.7919, 0.501, 0.8331, 0.501, 0.8331, 0.501, 0.7919, 0.501, 0.7926, 0.5, 0.8324, 0.5, 0.9486, 0.3647, 0.9716, 0.3094, 0.9611, 0.3066, 0.9393, 0.3593, 0.7917, 0.5019, 0.75, 0.5019, 0.7502, 0.501, 0.7914, 0.501, 0.7914, 0.501, 0.7502, 0.501, 0.7509, 0.5, 0.7907, 0.5, 0.9716, 0.3094, 0.9794, 0.25, 0.9686, 0.25, 0.9611, 0.3066, 0.75, 0.5019, 0.7083, 0.5019, 0.7086, 0.501, 0.7498, 0.501, 0.7498, 0.501, 0.7086, 0.501, 0.7093, 0.5, 0.7491, 0.5, 0.9794, 0.25, 0.9716, 0.1906, 0.9611, 0.1934, 0.9686, 0.25, 0.7083, 0.5019, 0.6667, 0.5019, 0.6669, 0.501, 0.7081, 0.501, 0.7081, 0.501, 0.6669, 0.501, 0.6676, 0.5, 0.7074, 0.5, 0.9716, 0.1906, 0.9486, 0.1353, 0.9393, 0.1407, 0.9611, 0.1934, 0.6667, 0.5019, 0.625, 0.5019, 0.6252, 0.501, 0.6664, 0.501, 0.6664, 0.501, 0.6252, 0.501, 0.6259, 0.5, 0.6657, 0.5, 0.9486, 0.1353, 0.9122, 0.08781, 0.9046, 0.09544, 0.9393, 0.1407, 0.625, 0.5019, 0.5833, 0.5019, 0.5836, 0.501, 0.6248, 0.501, 0.6248, 0.501, 0.5836, 0.501, 0.5843, 0.5, 0.6241, 0.5, 0.9122, 0.08781, 0.8647, 0.05136, 0.8593, 0.0607, 0.9046, 0.09544, 0.5833, 0.5019, 0.5417, 0.5019, 0.5419, 0.501, 0.5831, 0.501, 0.5831, 0.501, 0.5419, 0.501, 0.5426, 0.5, 0.5824, 0.5, 0.8647, 0.05136, 0.8094, 0.02845, 0.8066, 0.03887, 0.8593, 0.0607, 0.5417, 0.5019, 0.5, 0.5019, 0.5002, 0.501, 0.5414, 0.501, 0.5414, 0.501, 0.5002, 0.501, 0.5009, 0.5, 0.5407, 0.5, 0.8094, 0.02845, 0.75, 0.02063, 0.75, 0.03142, 0.8066, 0.03887, 0.5, 0.5019, 0.4583, 0.5019, 0.4586, 0.501, 0.4998, 0.501, 0.4998, 0.501, 0.4586, 0.501, 0.4593, 0.5, 0.4991, 0.5, 0.75, 0.02063, 0.6906, 0.02845, 0.6934, 0.03887, 0.75, 0.03142, 0.4583, 0.5019, 0.4167, 0.5019, 0.4169, 0.501, 0.4581, 0.501, 0.4581, 0.501, 0.4169, 0.501, 0.4176, 0.5, 0.4574, 0.5, 0.6906, 0.02845, 0.6353, 0.05136, 0.6407, 0.0607, 0.6934, 0.03887, 0.4167, 0.5019, 0.375, 0.5019, 0.3752, 0.501, 0.4164, 0.501, 0.4164, 0.501, 0.3752, 0.501, 0.3759, 0.5, 0.4157, 0.5, 0.6353, 0.05136, 0.5878, 0.08781, 0.5954, 0.09544, 0.6407, 0.0607, 0.375, 0.5019, 0.3333, 0.5019, 0.3336, 0.501, 0.3748, 0.501, 0.3748, 0.501, 0.3336, 0.501, 0.3343, 0.5, 0.3741, 0.5, 0.5878, 0.08781, 0.5514, 0.1353, 0.5607, 0.1407, 0.5954, 0.09544, 0.3333, 0.5019, 0.2917, 0.5019, 0.2919, 0.501, 0.3331, 0.501, 0.3331, 0.501, 0.2919, 0.501, 0.2926, 0.5, 0.3324, 0.5, 0.5514, 0.1353, 0.5284, 0.1906, 0.5389, 0.1934, 0.5607, 0.1407, 0.2917, 0.5019, 0.25, 0.5019, 0.2502, 0.501, 0.2914, 0.501, 0.2914, 0.501, 0.2502, 0.501, 0.2509, 0.5, 0.2907, 0.5, 0.5284, 0.1906, 0.5206, 0.25, 0.5314, 0.25, 0.5389, 0.1934, 0.25, 0.5019, 0.2083, 0.5019, 0.2086, 0.501, 0.2498, 0.501, 0.2498, 0.501, 0.2086, 0.501, 0.2093, 0.5, 0.2491, 0.5, 0.5206, 0.25, 0.5284, 0.3094, 0.5389, 0.3066, 0.5314, 0.25, 0.2083, 0.5019, 0.1667, 0.5019, 0.1669, 0.501, 0.2081, 0.501, 0.2081, 0.501, 0.1669, 0.501, 0.1676, 0.5, 0.2074, 0.5, 0.5284, 0.3094, 0.5514, 0.3647, 0.5607, 0.3593, 0.5389, 0.3066, 0.1667, 0.5019, 0.125, 0.5019, 0.1252, 0.501, 0.1664, 0.501, 0.1664, 0.501, 0.1252, 0.501, 0.1259, 0.5, 0.1657, 0.5, 0.5514, 0.3647, 0.5878, 0.4122, 0.5954, 0.4046, 0.5607, 0.3593, 0.125, 0.5019, 0.08333, 0.5019, 0.08358, 0.501, 0.1248, 0.501, 0.1248, 0.501, 0.08358, 0.501, 0.08426, 0.5, 0.1241, 0.5, 0.5878, 0.4122, 0.6353, 0.4486, 0.6407, 0.4393, 0.5954, 0.4046, 0.08333, 0.5019, 0.04167, 0.5019, 0.04191, 0.501, 0.08309, 0.501, 0.08309, 0.501, 0.04191, 0.501, 0.04259, 0.5, 0.08241, 0.5, 0.6353, 0.4486, 0.6906, 0.4716, 0.6934, 0.4611, 0.6407, 0.4393, 0.04167, 0.5019, -2.384e-07, 0.5019, 0.0002477, 0.501, 0.04142, 0.501, 0.04142, 0.501, 0.0002477, 0.501, 0.0009227, 0.5, 0.04074, 0.5, 0.6906, 0.4716, 0.75, 0.4794, 0.75, 0.4686, 0.6934, 0.4611, 0.75, 0.4686, 0.8066, 0.4611, 0.8593, 0.4393, 0.9046, 0.4046, 0.9393, 0.3593, 0.9611, 0.3066, 0.9686, 0.25, 0.9611, 0.1934, 0.9393, 0.1407, 0.9046, 0.09544, 0.8593, 0.0607, 0.8066, 0.03887, 0.75, 0.03142, 0.6934, 0.03887, 0.6407, 0.0607, 0.5954, 0.09544, 0.5607, 0.1407, 0.5389, 0.1934, 0.5314, 0.25, 0.5389, 0.3066, 0.5607, 0.3593, 0.5954, 0.4046, 0.6407, 0.4393, 0.6934, 0.4611, 0.0, 0.0, 0.0, 0.0, 0.0, 0.0, 0.0, 0.0, 0.0, 0.0, 0.0, 0.0, 0.0, 0.0, 0.0, 0.0, 0.0, 0.0, 0.0, 0.0, 0.0, 0.0, 0.0, 0.0, 0.0, 0.0, 0.0, 0.0, 0.0, 0.0, 0.0, 0.0, 0.0, 0.0, 0.0, 0.0, 0.0, 0.0, 0.0, 0.0, 0.0, 0.0, 0.0, 0.0, 0.0, 0.0, 0.0, 0.0, 0.0, 0.0, 0.0, 0.0, 0.0, 0.0, 0.0, 0.0, 0.0, 0.0, 0.0, 0.0, 0.0, 0.0, 0.0, 0.0, 0.0, 0.0, 0.0, 0.0, 0.0, 0.0, 0.0, 0.0, 0.0, 0.0, 0.0, 0.0, 0.0, 0.0, 0.0, 0.0, 0.0, 0.0, 0.0, 0.0, 0.0, 0.0, 0.0, 0.0, 0.0, 0.0, 0.0, 0.0, 0.0, 0.0, 0.0, 0.0, 0.0, 0.0, 0.0, 0.0, 0.0, 0.0, 0.0, 0.0, 0.0, 0.0, 0.0, 0.0, 0.0, 0.0, 0.0, 0.0, 0.0, 0.0, 0.0, 0.0, 0.0, 0.0, 0.0, 0.0, 0.0, 0.0, 0.0, 0.0, 0.0, 0.0, 0.0, 0.0, 0.0, 0.0, 0.0, 0.0, 0.0, 0.0, 0.0, 0.0, 0.0, 0.0, 0.0, 0.0, 0.0, 0.0, 0.0, 0.0, 0.0, 0.0, 0.0, 0.0, 0.0, 0.0, 0.0, 0.0, 0.0, 0.0, 0.0, 0.0, 0.0, 0.0, 0.0, 0.0, 0.0, 0.0, 0.0, 0.0, 0.0, 0.0, 0.0, 0.0, 0.0, 0.0, 0.0, 0.0, 0.0, 0.0, 0.0, 0.0, 0.0, 0.0, 0.0, 0.0, 0.0, 0.0, 0.0, 0.0, 0.0, 0.0, 0.0, 0.0, 0.0, 0.0, 0.0, 0.0, 0.0, 0.0, 0.0, 0.0, 0.0, 0.0, 0.0, 0.0, 0.0, 0.0, 0.0, 0.0, 0.0, 0.0, 0.0, 0.0, 0.0, 0.0, 0.0, 0.0, 0.0, 0.0, 0.0, 0.0, 0.0, 0.0, 0.0, 0.0, 0.0, 0.0, 0.0, 0.0, 0.0, 0.0, 0.0, 0.0, 0.0, 0.0, 0.0, 0.0, 0.0, 0.0, 0.0, 0.0, 0.0, 0.0, 0.0, 0.0, 0.0, 0.0, 0.0, 0.0, 0.0, 0.0, 0.0, 0.0, 0.0, 0.0, 0.0, 0.0, 0.0, 0.0, 0.0, 0.0, 0.0, 0.0, 0.0, 0.0, 0.0, 0.0, 0.0, 0.0, 0.0, 0.0, 0.0, 0.0, 0.0, 0.0, 0.0, 0.0, 0.0, 0.0, 0.0, 0.0, 0.0, 0.0, 0.0, 0.0, 0.0, 0.0, 0.0, 0.0, 0.0, 0.0, 0.0, 0.0, 0.0, 0.0, 0.0, 0.0, 0.0, 0.0, 0.0, 0.0, 0.0, 0.0, 0.0, 0.0, 0.0, 0.0, 0.0, 0.0, 0.0, 0.0, 0.0, 0.0, 0.0, 0.0, 0.0, 0.0, 0.0, 0.0, 0.0, 0.0, 0.0, 0.0, 0.0, 0.0, 0.0, 0.0, 0.0, 0.0, 0.0, 0.0, 0.0, 0.0, 0.0, 0.0, 0.0, 0.0, 0.0, 0.0, 0.0, 0.0, 0.0, 0.0, 0.0, 0.0, 0.0, 0.0, 0.0, 0.0, 0.0, 0.0, 0.0, 0.0, 0.0, 0.0, 0.0, 0.0, 0.0, 0.0, 0.0, 0.0, 0.0, 0.0, 0.0, 0.0, 0.0, 0.0, 0.0, 0.0, 0.0, 0.0, 0.0, 0.0, 0.0, 0.0, 0.0, 0.0, 0.0, 0.0, 0.0, 0.0, 0.0, 0.0, 0.0, 0.0, 0.0, 0.0, 0.0, 0.0, 0.0, 0.0, 0.0, 0.0, 0.0, 0.0, 0.0, 0.0, 0.0, 0.0, 0.0, 0.0, 0.0, 0.0, 0.0, 0.0, 0.0, 0.0, 0.0, 0.0, 0.0, 0.0, 0.0, 0.0, 0.0, 0.0, 0.0, 0.0, 0.0, 0.0, 0.0, 0.0, 0.0, 0.0, 0.0, 0.0, 0.0, 0.0, 0.0, 0.0, 0.0, 0.0, 0.0, 0.0, 0.0, 0.0, 0.0, 0.0, 0.0, 0.0, 0.0, 0.0, 0.0, 0.0, 0.0, 0.0, 0.0, 0.0, 0.0, 0.0, 0.0, 0.0, 0.0, 0.0, 0.0, 0.0, 0.0, 0.0, 0.0, 0.0, 0.0, 0.0, 0.0, 0.0, 0.0, 0.0, 0.0, 0.0, 0.0, 0.0, 0.0, 0.0, 0.0, 0.0, 0.0, 0.0, 0.0, 0.0, 0.0, 0.0, 0.0, 0.0, 0.0, 0.0, 0.0, 0.0, 0.0, 0.0, 0.0, 0.0, 0.0, 0.0, 0.0, 0.0, 0.0, 0.0, 0.0, 0.0, 0.0, 0.0, 0.0, 0.0, 0.0, 0.0, 0.0, 0.0, 0.0, 0.0, 0.0, 0.0, 0.0, 0.0, 0.0, 0.0, 0.0, 0.0, 0.0, 0.0, 0.0, 0.0, 0.0, 0.0, 0.0, 0.0, 0.0, 0.0, 0.0, 0.0, 0.0, 0.0, 0.0, 0.0, 0.0, 0.0, 0.0, 0.0, 0.0, 0.0, 0.0, 0.0, 0.0, 0.0, 0.0, 0.0, 0.0, 0.0, 0.0, 0.0, 0.0, 0.0, 0.0, 0.0, 0.0, 0.0, 0.0, 0.0, 0.0, 0.0, 0.0, 0.0, 0.0, 0.0, 0.0, 0.0, 0.0, 0.0, 0.0, 0.0, 0.0, 0.0, 0.0, 0.0, 0.0, 0.0, 0.0, 0.0, 0.0, 0.0, 0.0, 0.0, 0.0, 0.0, 0.0, 0.0, 0.0, 0.0, 0.0, 0.0, 0.0, 0.0, 0.0, 0.0, 0.0, 0.0, 0.0, 0.0, 0.0, 0.0, 0.0, 0.0, 0.0, 0.0, 0.0, 0.0, 0.0, 0.0, 0.0, 0.0, 0.0, 0.0, 0.0, 0.0, 0.0, 0.0, 0.0, 0.0, 0.0, 0.0, 0.0, 0.0, 0.0, 0.0, 0.0, 0.0, 0.0, 0.0, 0.0, 0.0, 0.0, 0.0, 0.0, 0.0, 0.0, 0.0, 0.0, 0.0, 0.0, 0.0, 0.0, 0.0, 0.0, 0.0, 0.0, 0.0, 0.0, 0.0, 0.0, 0.0, 0.0, 0.0, 0.0, 0.0, 0.0, 0.0, 0.0, 0.0, 0.0, 0.0, 0.0, 0.0, 0.0, 0.0, 0.0, 0.0, 0.0, 0.0, 0.0, 0.0, 0.0, 0.0, 0.0, 0.0, 0.0, 0.0, 0.0, 0.0, 0.0, 0.0, 0.0, 0.0, 0.0, 0.0, 0.0, 0.0, 0.0, 0.0, 0.0, 0.0, 0.0, 0.0, 0.0, 0.0, 0.0, 0.0, 0.0, 0.0, 0.0, 0.0, 0.0, 0.0, 0.0, 0.0, 0.0, 0.0, 0.0, 0.0, 0.0, 0.0, 0.0, 0.0, 0.0, 0.0, 0.0, 0.0, 0.0, 0.0, 0.0, 0.0, 0.0, 0.0, 0.0, 0.0, 0.0, 0.0, 0.0, 0.0, 0.0, 0.0, 0.0, 0.0, 0.0, 0.0, 0.0, 0.0, 0.0, 0.0, 0.0, 0.0, 0.0, 0.0, 0.0, 0.0, 0.0, 0.0, 0.0, 0.0, 0.0, 0.0, 0.0, 0.0, 0.0, 0.0, 0.0, 0.0, 0.0, 0.0, 0.0, 0.0, 0.0, 0.0, 0.0, 0.0, 0.0, 0.0, 0.0, 0.0, 0.0, 0.0, 0.0, 0.0, 0.0, 0.0, 0.0, 0.0, 0.0, 0.0, 0.0, 0.0, 0.0, 0.0, 0.0, 0.0, 0.0, 0.0, 0.0, 0.0, 0.0, 0.0, 0.0, 0.0, 0.0, 0.0, 0.0, 0.0, 0.0, 0.0, 0.0, 0.0, 0.0, 0.0, 0.0, 0.0, 0.0, 0.0, 0.0, 0.0, 0.0, 0.0, 0.0, 0.0, 0.0, 0.0, 0.0, 0.0, 0.0, 0.0, 0.0, 0.0, 0.0, 0.0, 0.0, 0.0, 0.0, 0.0, 0.0, 0.0, 0.0, 0.0, 0.0, 0.0, 0.0, 0.0, 0.0, 0.0, 0.0, 0.0, 0.0, 0.0, 0.0, 0.0, 0.0, 0.0, 0.0, 0.0, 0.0, 0.0, 0.0, 0.0, 0.0, 0.0, 0.0, 0.0, 0.0, 0.0, 0.0, 0.0, 0.0, 0.0, 0.0, 0.0, 0.0, 0.0, 0.0, 0.0, 0.0, 0.0, 0.0, 0.0, 0.0, 0.0, 0.0, 0.0, 0.0, 0.0, 0.0, 0.0, 0.0, 0.0, 0.0, 0.0, 0.0, 0.0, 0.0, 0.0, 0.0, 0.0, 0.0, 0.0, 0.0, 0.0, 0.0, 0.0, 0.0, 0.0, 0.0, 0.0, 0.0, 0.0, 0.0, 0.0, 0.0, 0.0, 0.0, 0.0, 0.0, 0.0, 0.0, 0.0, 0.0, 0.0, 0.0, 0.0, 0.0, 0.0, 0.0, 0.0, 0.0, 0.0, 0.0, 0.0, 0.0, 0.0, 0.0, 0.0, 0.0, 0.0, 0.0, 0.0, 0.0, 0.0, 0.0, 0.0, 0.0, 0.0, 0.0, 0.0, 0.0, 0.0, 0.0, 0.0, 0.0, 0.0, 0.0, 0.0, 0.0, 0.0, 0.0, 0.0, 0.0, 0.0, 0.0, 0.0, 0.0, 0.0, 0.0, 0.0, 0.0, 0.0, 0.0, 0.0, 0.0, 0.0, 0.0, 0.0, 0.0, 0.0, 0.0, 0.0, 0.0, 0.0, 0.0, 0.0, 0.0, 0.0, 0.0, 0.0, 0.0, 0.0, 0.0, 0.0, 0.0, 0.0, 0.0, 0.0, 0.0, 0.0, 0.0, 0.0, 0.0, 0.0, 0.0, 0.0, 0.0, 0.0, 0.0, 0.0, 0.0, 0.0, 0.0, 0.0, 0.0, 0.0, 0.0, 0.0, 0.0, 0.0, 0.0, 0.0, 0.0, 0.0, 0.0, 0.0, 0.0, 0.0, 0.0, 0.0, 0.0, 0.0, 0.0, 0.0, 0.0, 0.0, 0.0, 0.0, 0.0, 0.0, 0.0, 0.0, 0.0, 0.0, 0.0, 0.0, 0.0, 0.0, 0.0, 0.0, 0.0, 0.0, 0.0, 0.0, 0.0, 0.0, 0.0, 0.0, 0.0, 0.0, 0.0, 0.0, 0.0, 0.0, 0.0, 0.0, 0.0, 0.0, 0.0, 0.0, 0.0, 0.0, 0.0, 0.0, 0.0, 0.0, 0.0, 0.0, 0.0, 0.0, 0.0, 0.0, 0.0, 0.0, 0.0, 0.0, 0.0, 0.0, 0.0, 0.0, 0.0, 0.0, 0.0, 0.0, 0.0, 0.0, 0.0, 0.0, 0.0, 0.0, 0.0, 0.0, 0.0, 0.0, 0.0, 0.0, 0.0, 0.0, 0.0, 0.0, 0.0, 0.0, 0.0, 0.0, 0.0, 0.0, 0.0, 0.0, 0.0, 0.0, 0.0, 0.0, 0.0, 0.0, 0.0, 0.0, 0.0, 0.0, 0.0, 0.0, 0.0, 0.0, 0.0, 0.0, 0.0, 0.0, 0.0, 0.0, 0.0, 0.0, 0.0, 0.0, 0.0, 0.0, 0.0, 0.0, 0.0, 0.0, 0.0, 0.0, 0.0, 0.0, 0.0, 0.0, 0.0, 0.0, 0.0, 0.0, 0.0, 0.0, 0.0, 0.0, 0.0, 0.0, 0.0, 0.0, 0.0, 0.0, 0.0, 0.0, 0.0, 0.0, 0.0, 0.0, 0.0, 0.0, 0.0, 0.0, 0.0, 0.0, 0.0, 0.0, 0.0, 0.0, 0.0, 0.0, 0.0, 0.0, 0.0, 0.0, 0.0, 0.0, 0.0, 0.0, 0.0, 0.0, 0.0, 0.0, 0.0, 0.0, 0.0, 0.0, 0.0, 0.0, 0.0, 0.0, 0.0, 0.0, 0.0, 0.0, 0.0, 0.0, 0.0, 0.0, 0.0, 0.0, 0.0, 0.0, 0.0, 0.0, 0.0, 0.0, 0.0, 0.0, 0.0, 0.0, 0.0, 0.0, 0.0, 0.0, 0.0, 0.0, 0.0, 0.0, 0.0, 0.0, 0.0, 0.0, 0.0, 0.0, 0.0, 0.0, 0.0, 0.0, 0.0, 0.0, 0.0, 0.0, 0.0, 0.0, 0.0, 0.0, 0.0, 0.0, 0.0, 0.0, 0.0, 0.0, 0.0, 0.0, 0.0, 0.0, 0.0, 0.0, 0.0, 0.0, 0.0, 0.0, 0.0, 0.0, 0.0, 0.0, 0.0, 0.0, 0.0, 0.0, 0.0, 0.0, 0.0, 0.0, 0.0, 0.0, 0.0, 0.0, 0.0, 0.0, 0.0, 0.0, 0.0, 0.0, 0.0, 0.0, 0.0, 0.0, 0.0, 0.0, 0.0, 0.0, 0.0, 0.0, 0.0, 0.0, 0.0, 0.0, 0.0, 0.0, 0.0, 0.0, 0.0, 0.0, 0.0, 0.0, 0.0, 0.0, 0.0, 0.0, 0.0, 0.0, 0.0, 0.0, 0.0, 0.0, 0.0, 0.0, 0.0, 0.0, 0.0, 0.0, 0.0, 0.0, 0.0, 0.0, 0.0, 0.0, 0.0, 0.0, 0.0, 0.0, 0.0, 0.0, 0.0, 0.0, 0.0, 0.0, 0.0, 0.0, 0.0, 0.0, 0.0, 0.0, 0.0, 0.0, 0.0, 0.0, 0.0, 0.0, 0.0, 0.0, 0.0, 0.0, 0.0, 0.0, 0.0, 0.0, 0.0, 0.0, 0.0, 0.0, 0.0, 0.0, 0.0, 0.0, 0.0, 0.0, 0.0, 0.0, 0.0, 0.0, 0.0, 0.0, 0.0, 0.0, 0.0, 0.0, 0.0, 0.0, 0.0, 0.0, 0.0, 0.0, 0.0, 0.0, 0.0, 0.0, 0.0, 0.0, 0.0, 0.0, 0.0, 0.0, 0.0, 0.0, 0.0, 0.0, 0.0, 0.0, 0.0, 0.0, 0.0, 0.0, 0.0, 0.0, 0.0, 0.0, 0.0, 0.0, 0.0, 0.0, 0.0, 0.0, 0.0, 0.0, 0.0, 0.0, 0.0, 0.0, 0.0, 0.0, 0.0, 0.0, 0.0, 0.0, 0.0, 0.0, 0.0, 0.0, 0.0, 0.0, 0.0, 0.0, 0.0, 0.0, 0.0, 0.0, 0.0, 0.0, 0.0, 0.0, 0.0, 0.0, 0.0, 0.0, 0.0, 0.0, 0.0, 0.0, 0.0, 0.0, 0.0, 0.0, 0.0, 0.0, 0.0, 0.0, 0.0, 0.0, 0.0, 0.0, 0.0, 0.0, 0.0, 0.0, 0.0, 0.0, 0.0, 0.0, 0.0, 0.0, 0.0, 0.0, 0.0, 0.0, 0.0, 0.0, 0.0, 0.0, 0.0, 0.0, 0.0, 0.0, 0.0, 0.0, 0.0, 0.0, 0.0, 0.0, 0.0, 0.0, 0.0, 0.0, 0.0, 0.0, 0.0, 0.0, 0.0, 0.0, 0.0, 0.0, 0.0, 0.0, 0.0, 0.0, 0.0, 0.0, 0.0, 0.0, 0.0, 0.0, 0.0, 0.0, 0.0, 0.0, 0.0, 0.0, 0.0, 0.0, 0.0, 0.0, 0.0, 0.0, 0.0, 0.0, 0.0, 0.0, 0.0, 0.0, 0.0, 0.0, 0.0, 0.0, 0.0, 0.0, 0.0, 0.0, 0.0, 0.0, 0.0, 0.0, 0.0, 0.0, 0.0, 0.0, 0.0, 0.0, 0.0, 0.0, 0.0, 0.0, 0.0, 0.0, 0.0, 0.0, 0.0, 0.0, 0.0, 0.0, 0.0, 0.0, 0.0, 0.0, 0.0, 0.0, 0.0, 0.0, 0.0, 0.0, 0.0, 0.0, 0.0, 0.0, 0.0, 0.0, 0.0, 0.0, 0.0, 0.0, 0.0, 0.0, 0.0, 0.0, 0.0, 0.0, 0.0, 0.0, 0.0, 0.0, 0.0, 0.0, 0.0, 0.0, 0.0, 0.0, 0.0, 0.0, 0.0, 0.0, 0.0, 0.0, 0.0, 0.0, 0.0, 0.0, 0.0, 0.0, 0.0, 0.0, 0.0, 0.0, 0.0, 0.0, 0.0, 0.0, 0.0, 0.0, 0.0, 0.0, 0.0, 0.0, 0.0, 0.0, 0.0, 0.0, 0.0, 0.0, 0.0, 0.0, 0.0, 0.0, 0.0, 0.0, 0.0, 0.0, 0.0, 0.0, 0.0, 0.0, 0.0, 0.0, 0.0, 0.0, 0.0, 0.0, 0.0, 0.0, 0.0, 0.0, 0.0, 0.0, 0.0, 0.0, 0.0, 0.0, 0.0, 0.0, 0.0, 0.0, 0.0, 0.0, 0.0, 0.0, 0.0, 0.0, 0.0, 0.0, 0.0, 0.0, 0.0, 0.0, 0.0, 0.0, 0.0, 0.0, 0.0, 0.0, 0.0, 0.0, 0.0, 0.0, 0.0, 0.0, 0.0, 0.0, 0.0, 0.0, 0.0, 0.0, 0.0, 0.0, 0.0, 0.0, 0.0, 0.0, 0.0, 0.0, 0.0, 0.0, 0.0, 0.0, 0.0, 0.0, 0.0, 0.0, 0.0, 0.0, 0.0, 0.0, 0.0, 0.0, 0.0, 0.0, 0.0, 0.0, 0.0, 0.0, 0.0, 0.0, 0.0, 0.0, 0.0, 0.0, 0.0, 0.0, 0.0, 0.0, 0.0, 0.0, 0.0, 0.0, 0.0, 0.0, 0.0, 0.0, 0.0, 0.0, 0.0, 0.0, 0.0, 0.0, 0.0, 0.0, 0.0, 0.0, 0.0, 0.0, 0.0, 0.0, 0.0, 0.0, 0.0, 0.0, 0.0, 0.0, 0.0, 0.0, 0.0, 0.0, 0.0, 0.0, 0.0, 0.0, 0.0, 0.0, 0.0, 0.0, 0.0, 0.0, 0.0, 0.0, 0.0, 0.0, 0.0, 0.0, 0.0, 0.0, 0.0, 0.0, 0.0, 0.0, 0.0, 0.0, 0.0, 0.0, 0.0, 0.0, 0.0, 0.0, 0.0, 0.0, 0.0, 0.0, 0.0, 0.0, 0.0, 0.0, 0.0, 0.0, 0.0, 0.0, 0.0, 0.0, 0.0, 0.0, 0.0, 0.0, 0.0, 0.0, 0.0, 0.0, 0.0, 0.0, 0.0, 0.0, 0.0, 0.0, 0.0, 0.0, 0.0, 0.0, 0.0, 0.0, 0.0, 0.0, 0.0, 0.0, 0.0, 0.0, 0.0, 0.0, 0.0, 0.0, 0.0, 0.0, 0.0, 0.0, 0.0, 0.0, 0.0, 0.0, 0.0, 0.0, 0.0, 0.0, 0.0, 0.0, 0.0, 0.0, 0.0, 0.0, 0.0, 0.0, 0.0, 0.0, 0.0, 0.0, 0.0, 0.0, 0.0, 0.0, 0.0, 0.0, 0.0, 0.0, 0.0, 0.0, 0.0, 0.0, 0.0, 0.0, 0.0, 0.0, 0.0, 0.0, 0.0, 0.0, 0.0, 0.0, 0.0, 0.0, 0.0, 0.0, 0.0, 0.0, 0.0, 0.0, 0.0, 0.0, 0.0, 0.0, 0.0, 0.0, 0.0, 0.0, 0.0, 0.0, 0.0, 0.0, 0.0, 0.0, 0.0, 0.0, 0.0, 0.0, 0.0, 0.0, 0.0, 0.0, 0.0, 0.0, 0.0, 0.0, 0.0, 0.0, 0.0, 0.0, 0.0, 0.0, 0.0, 0.0, 0.0, 0.0, 0.0, 0.0, 0.0, 0.0, 0.0, 0.0, 0.0, 0.0, 0.0, 0.0, 0.0, 0.0, 0.0, 0.0, 0.0, 0.0, 0.0, 0.0, 0.0, 0.0, 0.0, 0.0, 0.0, 0.0, 0.0, 0.0, 0.0, 0.0, 0.0, 0.0, 0.0, 0.0, 0.0, 0.0, 0.0, 0.0, 0.0, 0.0, 0.0, 0.0, 0.0, 0.0, 0.0, 0.0, 0.0, 0.0, 0.0, 0.0, 0.0, 0.0, 0.0, 0.0, 0.0, 0.0, 0.0, 0.0, 0.0, 0.0, 0.0, 0.0, 0.0, 0.0, 0.0, 0.0, 0.0, 0.0, 0.0, 0.0, 0.0, 0.0, 0.0, 0.0, 0.0, 0.0, 0.0, 0.0, 0.0, 0.0, 0.0, 0.0, 0.0, 0.0, 0.0, 0.0, 0.0, 0.0, 0.0, 0.0, 0.0, 0.0, 0.0, 0.0, 0.0, 0.0, 0.0, 0.0, 0.0, 0.0, 0.0, 0.0, 0.0, 0.0, 0.0, 0.0, 0.0, 0.0, 0.0, 0.0, 0.0, 0.0, 0.0, 0.0, 0.0, 0.0, 0.0, 0.0, 0.0, 0.0, 0.0, 0.0, 0.0, 0.0, 0.0, 0.0, 0.0, 0.0, 0.0, 0.0, 0.0, 0.0, 0.0, 0.0, 0.0, 0.0, 0.0, 0.0, 0.0, 0.0, 0.0, 0.0, 0.0, 0.0, 0.0, 0.0, 0.0, 0.0, 0.0, 0.0, 0.0, 0.0, 0.0, 0.0, 0.0, 0.0, 0.0, 0.0, 0.0, 0.0, 0.0, 0.0, 0.0, 0.0, 0.0, 0.0, 0.0, 0.0, 0.0, 0.0, 0.0, 0.0, 0.0, 0.0, 0.0, 0.0, 0.0, 0.0, 0.0, 0.0, 0.0, 0.0, 0.0, 0.0, 0.0, 0.0, 0.0, 0.0, 0.0, 0.0, 0.0, 0.0, 0.0, 0.0, 0.0, 0.0, 0.0, 0.0, 0.0, 0.0, 0.0, 0.0, 0.0, 0.0, 1.0, 0.0, 1.0, 0.0, 1.0, 0.0, 1.0, 0.0, 1.0, 0.0, 1.0, 0.0, 1.0, 0.0, 1.0, 0.0, 1.0, 0.0, 1.0, 0.0, 1.0, 0.0, 1.0, 0.0, 1.0, 0.0, 1.0, 0.0, 1.0, 0.0, 1.0, 0.0, 1.0, 0.0, 1.0, 0.0, 1.0, 0.0, 1.0, 0.0, 1.0, 0.0, 1.0, 0.0, 1.0, 0.0, 1.0, 0.0, 1.0, 0.0, 1.0, 0.0, 1.0, 0.0, 1.0, 0.0, 1.0, 0.0, 1.0, 0.0, 1.0, 0.0, 1.0, 0.0, 1.0, 0.0, 1.0, 0.0, 1.0, 0.0, 1.0, 0.0, 1.0, 0.0, 1.0, 0.0, 1.0, 0.0, 1.0, 0.0, 1.0, 0.0, 1.0, 0.0, 1.0, 0.0, 1.0, 0.0, 1.0, 0.0, 1.0, 0.0, 1.0, 0.0, 1.0, 0.0, 0.0, 0.0, 0.0, 0.0, 0.0, 0.0, 0.0, 0.0, 0.0, 0.0, 0.0, 0.0, 0.0, 0.0, 0.0, 0.0, 0.0, 0.0, 0.0, 0.0, 0.0, 0.0, 0.0, 0.0, 0.0, 0.0, 0.0, 0.0, 0.0, 0.0, 0.0, 0.0, 0.0, 0.0, 0.0, 0.0, 0.0, 0.0, 0.0, 0.0, 0.0, 0.0, 0.0, 0.0, 0.0, 0.0, 0.0, 0.0, 0.0, 0.0, 0.0, 0.0, 0.0, 0.0, 0.0, 0.0, 0.0, 0.0, 0.0, 0.0, 0.0, 0.0, 0.0, 0.0, 0.0, 0.0, 0.0, 0.0, 0.0, 0.0, 0.0, 0.0, 0.0, 0.0, 0.0, 0.0, 0.0, 0.0, 0.0, 0.0, 0.0, 0.0, 0.0, 0.0, 0.0, 0.0, 0.0, 0.0, 0.0, 0.0, 0.0, 0.0, 0.0, 0.0, 0.0, 0.0, 1.0, 0.0, 1.0, 0.0, 1.0, 0.0, 1.0, 0.0, 1.0, 0.0, 1.0, 0.0, 1.0, 0.0, 1.0, 0.0, 1.0, 0.0, 1.0, 0.0, 1.0, 0.0, 1.0, 0.0, 1.0, 0.0, 1.0, 0.0, 1.0, 0.0, 1.0, 0.0, 1.0, 0.0, 1.0, 0.0, 1.0, 0.0, 1.0, 0.0, 1.0, 0.0, 1.0, 0.0, 1.0, 0.0, 1.0, 0.0, 1.0, 0.0, 1.0, 0.0, 1.0, 0.0, 1.0, 0.0, 1.0, 0.0, 1.0, 0.0, 1.0, 0.0, 1.0, 0.0, 1.0, 0.0, 1.0, 0.0, 1.0, 0.0, 1.0, 0.0, 1.0, 0.0, 1.0, 0.0, 1.0, 0.0, 1.0, 0.0, 1.0, 0.0, 1.0, 0.0, 1.0, 0.0, 1.0, 0.0, 1.0, 0.0, 1.0, 0.0, 1.0, 0.0, 1.0, 0.0])
me_cylinder.use_remesh_preserve_volume = False
me_cylinder.use_remesh_preserve_attributes = False
me_cylinder.use_mirror_vertex_groups = False
me_cylinder.update()

# ---- objects
ob_stool = bpy.data.objects.new('Stool', me_cylinder)

# ---- transforms, parenting, visibility, modifiers, constraints
ob_stool.location = (0.0, 0.0, 0.0)
ob_stool.lineart.crease_threshold = 0.0

# ---- collection membership
scene.collection.objects.link(ob_stool)

# ---- scene / render settings (as saved in the file)
scene.frame_start = 1; scene.frame_end = 250; scene.frame_set(1)
scene.render.engine = 'BLENDER_EEVEE_NEXT'
scene.cycles.use_denoising = False
scene.cycles.samples = 128
scene.cycles.sampling_pattern = 'TABULATED_SOBOL'
scene.cycles.use_adaptive_sampling = False
scene.cycles.use_light_tree = False
scene.eevee.gi_diffuse_bounces = 4
scene.eevee.gi_cubemap_resolution = '2048'
scene.eevee.taa_samples = 64
scene.eevee.use_gtao = True
scene.eevee.use_raytracing = True
scene.view_settings.view_transform = 'Filmic'
bpy.context.view_layer.update()

# ---- added for rendering (the .blend has no active camera and no usable light): camera, sun
cam_auto = bpy.data.cameras.new('AutoCamera')
cam_auto.lens = 50.0
cam_auto.sensor_width = 36.0
cam_auto.clip_end = 1000.0
ob_auto_camera = bpy.data.objects.new('AutoCamera', cam_auto)
scene.collection.objects.link(ob_auto_camera)
ob_auto_camera.location = (0.615442, -0.73853, 0.729208)
ob_auto_camera.rotation_euler = (1.09748, -7.21219e-08, 0.694738)
scene.camera = ob_auto_camera
light_auto_sun = bpy.data.lights.new('AutoSun', 'SUN')
light_auto_sun.energy = 3.0
light_auto_sun.angle = 0.0523599
ob_auto_sun = bpy.data.objects.new('AutoSun', light_auto_sun)
scene.collection.objects.link(ob_auto_sun)
ob_auto_sun.rotation_euler = (0.872665, 0.174533, 0.523599)
bpy.context.view_layer.update()
